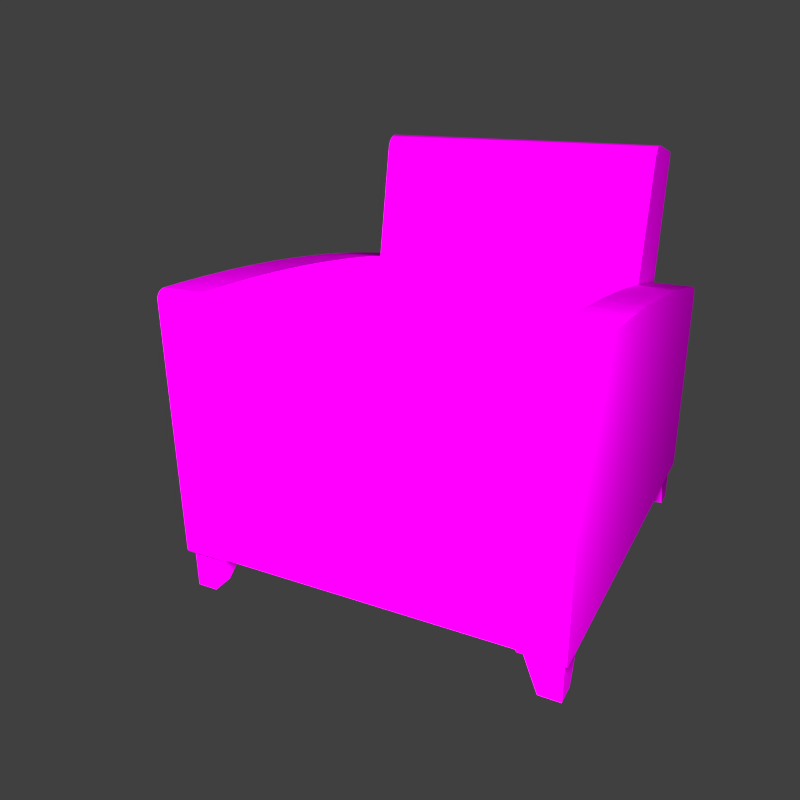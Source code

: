 # Source: untitled.blend  (saved by Blender 2.72.0; exported with 4.5.12 LTS)
import bpy
from mathutils import Matrix  # noqa: F401  (used for matrix-valued properties, if any)

bpy.ops.wm.read_factory_settings(use_empty=True)
scene = bpy.context.scene
scene.name = 'Scene'

# ---- collections
col_collection_1 = bpy.data.collections.new('Collection 1'); scene.collection.children.link(col_collection_1)

# ---- images (referenced by path relative to the original .blend; pixels are not part of the script)
import os
ASSET_DIR = os.environ.get("B2B_ASSET_DIR", "")  # directory of the original .blend (textures are referenced by path, not embedded)
HERE = os.path.dirname(os.path.abspath(__file__))  # packed textures are extracted next to this script under _unpacked/

def load_image(name, relpath, width, height, colorspace="sRGB"):
    """Load a texture the original file referenced (path relative to the .blend, or extracted next to this script)."""
    p = next((c for c in (os.path.join(HERE, relpath), os.path.join(ASSET_DIR, relpath)) if relpath and os.path.exists(c)), "")
    if p:
        img = bpy.data.images.load(p, check_existing=True)
        img.name = name
    else:  # same state as the original file: an image datablock whose file is absent (Cycles renders it pink)
        img = bpy.data.images.new(name, width, height)
        img.source = "FILE"
        img.filepath = "//" + (relpath or name)
    img.colorspace_settings.name = colorspace
    return img
img_texture_mesh5_group6_group1_model_png_001 = load_image('texture_Mesh5_Group6_Group1_Model.png.001', 'texture_Mesh5_Group6_Group1_Model.png', 1024, 1024, 'sRGB')
img_texture_mesh4_group5_group1_model_png_001 = load_image('texture_Mesh4_Group5_Group1_Model.png.001', 'texture_Mesh4_Group5_Group1_Model.png', 1024, 1024, 'sRGB')
img_texture_mesh2_group3_group1_model_png_001 = load_image('texture_Mesh2_Group3_Group1_Model.png.001', 'texture_Mesh2_Group3_Group1_Model.png', 1024, 1024, 'sRGB')
img_texture_mesh8_group9_group1_model_png_001 = load_image('texture_Mesh8_Group9_Group1_Model.png.001', 'texture_Mesh8_Group9_Group1_Model.png', 1024, 1024, 'sRGB')
img_texture_mesh9_group10_group1_model_png_001 = load_image('texture_Mesh9_Group10_Group1_Model.png.001', 'texture_Mesh9_Group10_Group1_Model.png', 1024, 1024, 'sRGB')

# ---- materials (node trees are filled in below, after node groups)
mat_material_005 = bpy.data.materials.new('Material.005')
mat_material_005.alpha_threshold = 0.0
mat_material_005.roughness = 0.5
mat_material_004 = bpy.data.materials.new('Material.004')
mat_material_004.alpha_threshold = 0.0
mat_material_004.roughness = 0.5
mat_material_003 = bpy.data.materials.new('Material.003')
mat_material_003.alpha_threshold = 0.0
mat_material_003.roughness = 0.5
mat_material_006 = bpy.data.materials.new('Material.006')
mat_material_006.alpha_threshold = 0.0
mat_material_006.roughness = 0.5
mat_material_007 = bpy.data.materials.new('Material.007')
mat_material_007.alpha_threshold = 0.0
mat_material_007.roughness = 0.5

# ---- material node trees
mat_material_005.use_nodes = True; mat_material_005.node_tree.nodes.clear()
_N = mat_material_005.node_tree.nodes; _L = mat_material_005.node_tree.links
n0 = _N.new('ShaderNodeOutputMaterial'); n0.name = 'Material Output'; n0.location = (300, 300)
n1 = _N.new('ShaderNodeBsdfDiffuse'); n1.name = 'Diffuse BSDF'; n1.location = (10, 300)
n2 = _N.new('ShaderNodeTexImage'); n2.name = 'Image Texture'; n2.location = (-180, 300)
n2.width = 140
n2.image = img_texture_mesh5_group6_group1_model_png_001
_L.new(n1.outputs[0], n0.inputs[0])
_L.new(n2.outputs[0], n1.inputs[0])
n0.is_active_output = True
mat_material_004.use_nodes = True; mat_material_004.node_tree.nodes.clear()
_N = mat_material_004.node_tree.nodes; _L = mat_material_004.node_tree.links
n0 = _N.new('ShaderNodeOutputMaterial'); n0.name = 'Material Output'; n0.location = (300, 300)
n1 = _N.new('ShaderNodeBsdfDiffuse'); n1.name = 'Diffuse BSDF'; n1.location = (10, 300)
n2 = _N.new('ShaderNodeTexImage'); n2.name = 'Image Texture'; n2.location = (-180, 300)
n2.width = 140
n2.image = img_texture_mesh4_group5_group1_model_png_001
_L.new(n1.outputs[0], n0.inputs[0])
_L.new(n2.outputs[0], n1.inputs[0])
n0.is_active_output = True
mat_material_003.use_nodes = True; mat_material_003.node_tree.nodes.clear()
_N = mat_material_003.node_tree.nodes; _L = mat_material_003.node_tree.links
n0 = _N.new('ShaderNodeOutputMaterial'); n0.name = 'Material Output'; n0.location = (300, 300)
n1 = _N.new('ShaderNodeBsdfDiffuse'); n1.name = 'Diffuse BSDF'; n1.location = (10, 300)
n2 = _N.new('ShaderNodeTexImage'); n2.name = 'Image Texture'; n2.location = (-180, 300)
n2.width = 140
n2.image = img_texture_mesh2_group3_group1_model_png_001
_L.new(n1.outputs[0], n0.inputs[0])
_L.new(n2.outputs[0], n1.inputs[0])
n0.is_active_output = True
mat_material_006.use_nodes = True; mat_material_006.node_tree.nodes.clear()
_N = mat_material_006.node_tree.nodes; _L = mat_material_006.node_tree.links
n0 = _N.new('ShaderNodeOutputMaterial'); n0.name = 'Material Output'; n0.location = (300, 300)
n1 = _N.new('ShaderNodeBsdfDiffuse'); n1.name = 'Diffuse BSDF'; n1.location = (10, 300)
n2 = _N.new('ShaderNodeTexImage'); n2.name = 'Image Texture'; n2.location = (-180, 300)
n2.width = 140
n2.image = img_texture_mesh8_group9_group1_model_png_001
_L.new(n1.outputs[0], n0.inputs[0])
_L.new(n2.outputs[0], n1.inputs[0])
n0.is_active_output = True
mat_material_007.use_nodes = True; mat_material_007.node_tree.nodes.clear()
_N = mat_material_007.node_tree.nodes; _L = mat_material_007.node_tree.links
n0 = _N.new('ShaderNodeOutputMaterial'); n0.name = 'Material Output'; n0.location = (300, 300)
n1 = _N.new('ShaderNodeBsdfDiffuse'); n1.name = 'Diffuse BSDF'; n1.location = (10, 300)
n2 = _N.new('ShaderNodeTexImage'); n2.name = 'Image Texture'; n2.location = (-180, 300)
n2.width = 140
n2.image = img_texture_mesh9_group10_group1_model_png_001
_L.new(n1.outputs[0], n0.inputs[0])
_L.new(n2.outputs[0], n1.inputs[0])
n0.is_active_output = True

# ---- world
world_world = bpy.data.worlds.new('World'); scene.world = world_world
world_world.color = (0.05088, 0.05088, 0.05088)
world_world.use_sun_shadow = False
world_world.sun_shadow_jitter_overblur = 0.0
world_world.cycles.sampling_method = 'MANUAL'
world_world.cycles.sample_map_resolution = 256

# ---- cameras
cam_camera = bpy.data.cameras.new('Camera')
cam_camera.clip_end = 100.0
cam_camera.lens = 35.0
cam_camera.sensor_width = 32.0
cam_camera.sensor_height = 18.0
cam_camera.ortho_scale = 7.314
cam_camera.dof.focus_distance = 0.0

# ---- lights
light_lamp = bpy.data.lights.new('Lamp', 'POINT')
light_lamp.transmission_factor = 0.0
light_lamp.cutoff_distance = 30.0
light_lamp.energy = 100.0
light_lamp.shadow_buffer_clip_start = 1.001
light_lamp.shadow_soft_size = 0.1
light_lamp.shadow_maximum_resolution = 0.006
light_lamp.use_absolute_resolution = True
light_lamp.cycles.use_multiple_importance_sampling = False

# ---- meshes
me_mesh5_group6_group1_model = bpy.data.meshes.new('Mesh5_Group6_Group1_Model')
me_mesh5_group6_group1_model.from_pydata([(0.1925, -0.1862, -0.2821), (0.1925, -0.1863, -0.256), (0.1925, -0.1863, -0.2818), (0.1925, 0.07752, -0.256), (0.1925, -0.1862, -0.2822), (-0.1682, -0.1862, -0.2822), (-0.1682, -0.1862, -0.2821), (-0.1682, -0.1863, -0.2818), (-0.1682, -0.1863, -0.256), (-0.1682, 0.07752, -0.256), (-0.1682, 0.0772, -0.2574), (0.1925, 0.0772, -0.2574), (0.1925, 0.07431, -0.2702), (0.1925, 0.0738, -0.272), (0.1925, 0.0731, -0.2737), (0.1925, 0.07221, -0.2753), (0.1925, 0.07114, -0.2768), (0.1925, 0.06991, -0.2782), (0.1925, 0.06854, -0.2794), (0.1925, 0.06704, -0.2805), (0.1925, 0.06542, -0.2814), (0.1925, 0.06372, -0.2821), (0.1925, 0.06195, -0.2826), (0.1925, 0.06013, -0.2829), (0.1925, 0.05829, -0.283), (0.1925, -0.185, -0.283), (0.1925, -0.1854, -0.283), (0.1925, -0.1855, -0.2829), (0.1925, -0.1857, -0.2828), (0.1925, -0.1858, -0.2828), (0.1925, -0.1859, -0.2826), (0.1925, -0.186, -0.2825), (0.1925, -0.1861, -0.2824), (-0.1682, -0.1861, -0.2824), (-0.1682, -0.186, -0.2825), (-0.1682, -0.1859, -0.2826), (-0.1682, -0.1858, -0.2828), (-0.1682, -0.1857, -0.2828), (-0.1682, -0.1855, -0.2829), (-0.1682, -0.1854, -0.283), (-0.1682, -0.185, -0.283), (-0.1682, 0.05829, -0.283), (-0.1682, 0.06013, -0.2829), (-0.1682, 0.06195, -0.2826), (-0.1682, 0.06372, -0.2821), (-0.1682, 0.06542, -0.2814), (-0.1682, 0.06704, -0.2805), (-0.1682, 0.06854, -0.2794), (-0.1682, 0.06991, -0.2782), (-0.1682, 0.07114, -0.2768), (-0.1682, 0.07221, -0.2753), (-0.1682, 0.0731, -0.2737), (-0.1682, 0.0738, -0.272), (-0.1682, 0.07431, -0.2702), (-0.1682, 0.2528, -0.229), (0.1925, 0.2524, -0.2315), (-0.1682, 0.2524, -0.2315), (0.1925, 0.2528, -0.229), (0.1925, 0.2529, -0.2265), (-0.1682, 0.2529, -0.2265), (-0.1682, -0.01404, -0.2617), (-0.1682, 0.2526, -0.2239), (-0.1682, 0.252, -0.2214), (-0.1682, 0.2511, -0.219), (-0.1682, 0.2499, -0.2168), (-0.1682, 0.2483, -0.2147), (-0.1682, 0.2466, -0.2129), (-0.1682, 0.2446, -0.2113), (-0.1682, 0.2424, -0.21), (-0.1682, 0.24, -0.209), (-0.1682, 0.2375, -0.2083), (-0.1682, 0.004178, -0.1598), (0.1925, -0.01404, -0.2617), (0.1925, 0.004178, -0.1598), (0.1925, 0.2375, -0.2083), (0.1925, 0.24, -0.209), (0.1925, 0.2424, -0.21), (0.1925, 0.2446, -0.2113), (0.1925, 0.2466, -0.2129), (0.1925, 0.2483, -0.2147), (0.1925, 0.2499, -0.2168), (0.1925, 0.2511, -0.219), (0.1925, 0.252, -0.2214), (0.1925, 0.2526, -0.2239), (0.1925, 0.2388, -0.2908), (0.1925, 0.2322, -0.2953), (-0.1682, 0.2322, -0.2953), (-0.1682, 0.2388, -0.2908), (-0.1682, 0.2385, -0.2915), (0.1925, 0.2385, -0.2915), (0.1925, 0.2383, -0.2922), (0.1925, 0.2379, -0.2928), (0.1925, 0.2374, -0.2934), (0.1925, 0.2369, -0.2939), (0.1925, 0.2363, -0.2943), (0.1925, 0.2357, -0.2947), (0.1925, 0.2351, -0.295), (0.1925, 0.2344, -0.2952), (0.1925, 0.2336, -0.2953), (0.1925, 0.2329, -0.2954), (-0.1682, 0.2329, -0.2954), (-0.1682, 0.2336, -0.2953), (-0.1682, 0.2344, -0.2952), (-0.1682, 0.2351, -0.295), (-0.1682, 0.2357, -0.2947), (-0.1682, 0.2363, -0.2943), (-0.1682, 0.2369, -0.2939), (-0.1682, 0.2374, -0.2934), (-0.1682, 0.2379, -0.2928), (-0.1682, 0.2383, -0.2922)], [], [(0, 1, 2), (1, 0, 3), (3, 0, 4), (0, 5, 4), (5, 0, 6), (6, 0, 2), (6, 2, 7), (1, 7, 2), (7, 1, 8), (1, 9, 8), (9, 1, 3), (3, 10, 9), (10, 3, 11), (3, 12, 11), (3, 13, 12), (3, 14, 13), (3, 15, 14), (3, 16, 15), (3, 17, 16), (3, 18, 17), (3, 19, 18), (3, 20, 19), (3, 21, 20), (3, 22, 21), (3, 23, 22), (3, 24, 23), (3, 25, 24), (3, 26, 25), (3, 27, 26), (3, 28, 27), (3, 29, 28), (3, 30, 29), (3, 31, 30), (3, 32, 31), (3, 4, 32), (4, 33, 32), (33, 4, 5), (5, 9, 33), (6, 9, 5), (7, 9, 6), (9, 7, 8), (33, 9, 34), (34, 9, 35), (35, 9, 36), (36, 9, 37), (37, 9, 38), (38, 9, 39), (39, 9, 40), (40, 9, 41), (41, 9, 42), (42, 9, 43), (43, 9, 44), (44, 9, 45), (45, 9, 46), (46, 9, 47), (47, 9, 48), (48, 9, 49), (49, 9, 50), (50, 9, 51), (51, 9, 52), (52, 9, 53), (53, 9, 10), (11, 53, 10), (53, 11, 12), (12, 52, 53), (52, 12, 13), (13, 51, 52), (51, 13, 14), (14, 50, 51), (50, 14, 15), (15, 49, 50), (49, 15, 16), (16, 48, 49), (48, 16, 17), (17, 47, 48), (47, 17, 18), (18, 46, 47), (46, 18, 19), (20, 46, 19), (46, 20, 45), (20, 44, 45), (44, 20, 21), (22, 44, 21), (44, 22, 43), (22, 42, 43), (42, 22, 23), (24, 42, 23), (42, 24, 41), (25, 41, 24), (41, 25, 40), (25, 39, 40), (39, 25, 26), (27, 39, 26), (39, 27, 38), (27, 37, 38), (37, 27, 28), (28, 36, 37), (36, 28, 29), (29, 35, 36), (35, 29, 30), (31, 35, 30), (35, 31, 34), (32, 34, 31), (34, 32, 33), (54, 55, 56), (55, 54, 57), (54, 58, 57), (58, 54, 59), (59, 54, 60), (60, 61, 59), (60, 62, 61), (60, 63, 62), (60, 64, 63), (60, 65, 64), (60, 66, 65), (60, 67, 66), (60, 68, 67), (60, 69, 68), (60, 70, 69), (70, 60, 71), (72, 71, 60), (71, 72, 73), (72, 74, 73), (74, 72, 75), (75, 72, 76), (76, 72, 77), (77, 72, 78), (78, 72, 79), (79, 72, 80), (80, 72, 81), (81, 72, 82), (82, 72, 83), (83, 72, 58), (58, 72, 57), (57, 72, 55), (55, 72, 84), (84, 72, 85), (72, 86, 85), (86, 72, 60), (60, 87, 86), (60, 56, 87), (60, 54, 56), (55, 87, 56), (87, 55, 84), (84, 88, 87), (88, 84, 89), (84, 85, 89), (89, 85, 90), (90, 85, 91), (91, 85, 92), (92, 85, 93), (93, 85, 94), (94, 85, 95), (95, 85, 96), (96, 85, 97), (97, 85, 98), (98, 85, 99), (86, 99, 85), (99, 86, 100), (86, 101, 100), (86, 102, 101), (86, 103, 102), (86, 104, 103), (86, 105, 104), (86, 106, 105), (86, 107, 106), (86, 108, 107), (86, 109, 108), (86, 88, 109), (86, 87, 88), (89, 109, 88), (109, 89, 90), (91, 109, 90), (109, 91, 108), (91, 107, 108), (107, 91, 92), (92, 106, 107), (106, 92, 93), (93, 105, 106), (105, 93, 94), (94, 104, 105), (104, 94, 95), (95, 103, 104), (103, 95, 96), (96, 102, 103), (102, 96, 97), (97, 101, 102), (101, 97, 98), (98, 100, 101), (100, 98, 99), (59, 83, 58), (83, 59, 61), (61, 82, 83), (82, 61, 62), (63, 82, 62), (82, 63, 81), (63, 80, 81), (80, 63, 64), (65, 80, 64), (80, 65, 79), (65, 78, 79), (78, 65, 66), (67, 78, 66), (78, 67, 77), (68, 77, 67), (77, 68, 76), (69, 76, 68), (76, 69, 75), (70, 75, 69), (75, 70, 74), (71, 74, 70), (74, 71, 73)])
_uv = me_mesh5_group6_group1_model.uv_layers.new(name='UVMap')
_uv.uv.foreach_set('vector', [0.9306, 0.8655, 0.9647, 0.8656, 0.931, 0.8656, 0.9647, 0.8656, 0.9306, 0.8655, 0.9647, 0.5, 0.9647, 0.5, 0.9306, 0.8655, 0.9304, 0.8655, 0.3586, 0.5, 0.3584, 1.0, 0.3584, 0.5, 0.3584, 1.0, 0.3586, 0.5, 0.3586, 1.0, 0.3586, 1.0, 0.3586, 0.5, 0.3591, 0.5, 0.3586, 1.0, 0.3591, 0.5, 0.3591, 1.0, 0.3927, 0.5, 0.3591, 1.0, 0.3591, 0.5, 0.3591, 1.0, 0.3927, 0.5, 0.3927, 1.0, 0.3317, 0.0, 0.6628, 0.5, 0.3317, 0.5, 0.6628, 0.5, 0.3317, 0.0, 0.6628, 0.0, 0.3927, 0.5, 0.3945, 1.0, 0.3927, 1.0, 0.3945, 1.0, 0.3927, 0.5, 0.3945, 0.5, 0.9647, 0.5, 0.9461, 0.5045, 0.9629, 0.5004, 0.9647, 0.5, 0.9438, 0.5052, 0.9461, 0.5045, 0.9647, 0.5, 0.9416, 0.5061, 0.9438, 0.5052, 0.9647, 0.5, 0.9395, 0.5074, 0.9416, 0.5061, 0.9647, 0.5, 0.9375, 0.5088, 0.9395, 0.5074, 0.9647, 0.5, 0.9357, 0.5105, 0.9375, 0.5088, 0.9647, 0.5, 0.9341, 0.5124, 0.9357, 0.5105, 0.9647, 0.5, 0.9327, 0.5145, 0.9341, 0.5124, 0.9647, 0.5, 0.9315, 0.5168, 0.9327, 0.5145, 0.9647, 0.5, 0.9306, 0.5191, 0.9315, 0.5168, 0.9647, 0.5, 0.9299, 0.5216, 0.9306, 0.5191, 0.9647, 0.5, 0.9295, 0.5241, 0.9299, 0.5216, 0.9647, 0.5, 0.9294, 0.5267, 0.9295, 0.5241, 0.9647, 0.5, 0.9294, 0.8639, 0.9294, 0.5267, 0.9647, 0.5, 0.9294, 0.8643, 0.9294, 0.8639, 0.9647, 0.5, 0.9295, 0.8645, 0.9294, 0.8643, 0.9647, 0.5, 0.9296, 0.8648, 0.9295, 0.8645, 0.9647, 0.5, 0.9297, 0.8649, 0.9296, 0.8648, 0.9647, 0.5, 0.9299, 0.8651, 0.9297, 0.8649, 0.9647, 0.5, 0.93, 0.8653, 0.9299, 0.8651, 0.9647, 0.5, 0.9302, 0.8654, 0.93, 0.8653, 0.9647, 0.5, 0.9304, 0.8655, 0.9302, 0.8654, 0.3584, 0.5, 0.3582, 1.0, 0.3582, 0.5, 0.3582, 1.0, 0.3584, 0.5, 0.3584, 1.0, 0.999, 0.8655, 0.9647, 0.5, 0.9992, 0.8654, 0.9988, 0.8655, 0.9647, 0.5, 0.999, 0.8655, 0.9984, 0.8656, 0.9647, 0.5, 0.9988, 0.8655, 0.9647, 0.5, 0.9984, 0.8656, 0.9647, 0.8656, 0.9992, 0.8654, 0.9647, 0.5, 0.9994, 0.8653, 0.9994, 0.8653, 0.9647, 0.5, 0.9995, 0.8651, 0.9995, 0.8651, 0.9647, 0.5, 0.9997, 0.8649, 0.9997, 0.8649, 0.9647, 0.5, 0.9998, 0.8648, 0.9998, 0.8648, 0.9647, 0.5, 0.9999, 0.8645, 0.9999, 0.8645, 0.9647, 0.5, 0.9999, 0.8643, 0.9999, 0.8643, 0.9647, 0.5, 1.0, 0.8639, 1.0, 0.8639, 0.9647, 0.5, 1.0, 0.5267, 1.0, 0.5267, 0.9647, 0.5, 0.9999, 0.5241, 0.9999, 0.5241, 0.9647, 0.5, 0.9995, 0.5216, 0.9995, 0.5216, 0.9647, 0.5, 0.9988, 0.5191, 0.9988, 0.5191, 0.9647, 0.5, 0.9979, 0.5168, 0.9979, 0.5168, 0.9647, 0.5, 0.9967, 0.5145, 0.9967, 0.5145, 0.9647, 0.5, 0.9953, 0.5124, 0.9953, 0.5124, 0.9647, 0.5, 0.9937, 0.5105, 0.9937, 0.5105, 0.9647, 0.5, 0.9919, 0.5088, 0.9919, 0.5088, 0.9647, 0.5, 0.9899, 0.5074, 0.9899, 0.5074, 0.9647, 0.5, 0.9878, 0.5061, 0.9878, 0.5061, 0.9647, 0.5, 0.9856, 0.5052, 0.9856, 0.5052, 0.9647, 0.5, 0.9833, 0.5045, 0.9833, 0.5045, 0.9647, 0.5, 0.9665, 0.5004, 0.3945, 0.5, 0.4116, 1.0, 0.3945, 1.0, 0.4116, 1.0, 0.3945, 0.5, 0.4116, 0.5, 0.4116, 0.5, 0.414, 1.0, 0.4116, 1.0, 0.414, 1.0, 0.4116, 0.5, 0.414, 0.5, 0.414, 0.5, 0.4164, 1.0, 0.414, 1.0, 0.4164, 1.0, 0.414, 0.5, 0.4164, 0.5, 0.4164, 0.5, 0.4188, 1.0, 0.4164, 1.0, 0.4188, 1.0, 0.4164, 0.5, 0.4188, 0.5, 0.4188, 0.5, 0.4211, 1.0, 0.4188, 1.0, 0.4211, 1.0, 0.4188, 0.5, 0.4211, 0.5, 0.4211, 0.5, 0.4233, 1.0, 0.4211, 1.0, 0.4233, 1.0, 0.4211, 0.5, 0.4233, 0.5, 0.4233, 0.5, 0.4254, 1.0, 0.4233, 1.0, 0.4254, 1.0, 0.4233, 0.5, 0.4254, 0.5, 0.4254, 0.5, 0.4274, 1.0, 0.4254, 1.0, 0.4274, 1.0, 0.4254, 0.5, 0.4274, 0.5, 0.6646, 0.0, 0.6628, 0.5, 0.6628, 0.0, 0.6628, 0.5, 0.6646, 0.0, 0.6646, 0.5, 0.6646, 0.0, 0.6666, 0.5, 0.6646, 0.5, 0.6666, 0.5, 0.6646, 0.0, 0.6666, 0.0, 0.6687, 0.0, 0.6666, 0.5, 0.6666, 0.0, 0.6666, 0.5, 0.6687, 0.0, 0.6687, 0.5, 0.6687, 0.0, 0.671, 0.5, 0.6687, 0.5, 0.671, 0.5, 0.6687, 0.0, 0.671, 0.0, 0.6733, 0.0, 0.671, 0.5, 0.671, 0.0, 0.671, 0.5, 0.6733, 0.0, 0.6733, 0.5, 0.9843, 0.0, 0.6733, 0.5, 0.6733, 0.0, 0.6733, 0.5, 0.9843, 0.0, 0.9843, 0.5, 0.9843, 0.0, 0.9847, 0.5, 0.9843, 0.5, 0.9847, 0.5, 0.9843, 0.0, 0.9847, 0.0, 0.9849, 0.0, 0.9847, 0.5, 0.9847, 0.0, 0.9847, 0.5, 0.9849, 0.0, 0.9849, 0.5, 0.9849, 0.0, 0.9851, 0.5, 0.9849, 0.5, 0.9851, 0.5, 0.9849, 0.0, 0.9851, 0.0, 0.9851, 0.0, 0.9853, 0.5, 0.9851, 0.5, 0.9853, 0.5, 0.9851, 0.0, 0.9853, 0.0, 0.9853, 0.0, 0.9855, 0.5, 0.9853, 0.5, 0.9855, 0.5, 0.9853, 0.0, 0.9855, 0.0, 0.9857, 0.0, 0.9855, 0.5, 0.9855, 0.0, 0.9855, 0.5, 0.9857, 0.0, 0.9857, 0.5, 0.3582, 0.5, 0.3581, 1.0, 0.3581, 0.5, 0.3581, 1.0, 0.3582, 0.5, 0.3582, 1.0, 0.5743, 1.0, 0.5777, 0.5, 0.5777, 1.0, 0.5777, 0.5, 0.5743, 1.0, 0.5743, 0.5, 0.5743, 1.0, 0.5712, 0.5, 0.5743, 0.5, 0.5712, 0.5, 0.5743, 1.0, 0.5712, 1.0, 0.8226, 0.5006, 0.8259, 0.5001, 0.9294, 0.8562, 0.9294, 0.8562, 0.8194, 0.5016, 0.8226, 0.5006, 0.9294, 0.8562, 0.8163, 0.503, 0.8194, 0.5016, 0.9294, 0.8562, 0.8135, 0.5049, 0.8163, 0.503, 0.9294, 0.8562, 0.8109, 0.5071, 0.8135, 0.5049, 0.9294, 0.8562, 0.8086, 0.5097, 0.8109, 0.5071, 0.9294, 0.8562, 0.8066, 0.5125, 0.8086, 0.5097, 0.9294, 0.8562, 0.805, 0.5157, 0.8066, 0.5125, 0.9294, 0.8562, 0.8038, 0.519, 0.805, 0.5157, 0.9294, 0.8562, 0.8031, 0.5224, 0.8038, 0.519, 0.9294, 0.8562, 0.8028, 0.526, 0.8031, 0.5224, 0.8028, 0.526, 0.9294, 0.8562, 0.794, 0.8562, 0.6628, 0.5, 0.794, 1.0, 0.6628, 1.0, 0.794, 1.0, 0.6628, 0.5, 0.794, 0.5, 0.4274, 0.8562, 0.554, 0.526, 0.5628, 0.8562, 0.554, 0.526, 0.4274, 0.8562, 0.5537, 0.5224, 0.5537, 0.5224, 0.4274, 0.8562, 0.553, 0.519, 0.553, 0.519, 0.4274, 0.8562, 0.5518, 0.5157, 0.5518, 0.5157, 0.4274, 0.8562, 0.5502, 0.5125, 0.5502, 0.5125, 0.4274, 0.8562, 0.5483, 0.5097, 0.5483, 0.5097, 0.4274, 0.8562, 0.5459, 0.5071, 0.5459, 0.5071, 0.4274, 0.8562, 0.5433, 0.5049, 0.5433, 0.5049, 0.4274, 0.8562, 0.5405, 0.503, 0.5405, 0.503, 0.4274, 0.8562, 0.5374, 0.5016, 0.5374, 0.5016, 0.4274, 0.8562, 0.5342, 0.5006, 0.5342, 0.5006, 0.4274, 0.8562, 0.5309, 0.5001, 0.5309, 0.5001, 0.4274, 0.8562, 0.5275, 0.5, 0.5275, 0.5, 0.4274, 0.8562, 0.4481, 0.5042, 0.4481, 0.5042, 0.4274, 0.8562, 0.4408, 0.5121, 0.3283, 0.5, 0.00435, 1.0, 0.00435, 0.5, 0.00435, 1.0, 0.3283, 0.5, 0.3283, 1.0, 0.9294, 0.8562, 0.9087, 0.5042, 0.916, 0.5121, 0.9294, 0.8562, 0.8293, 0.5, 0.9087, 0.5042, 0.9294, 0.8562, 0.8259, 0.5001, 0.8293, 0.5, 0.5777, 0.5, 0.6567, 1.0, 0.5777, 1.0, 0.6567, 1.0, 0.5777, 0.5, 0.6567, 0.5, 0.6567, 0.5, 0.6576, 1.0, 0.6567, 1.0, 0.6576, 1.0, 0.6567, 0.5, 0.6576, 0.5, 0.4481, 0.5042, 0.4408, 0.5121, 0.4472, 0.5043, 0.4472, 0.5043, 0.4408, 0.5121, 0.4463, 0.5046, 0.4463, 0.5046, 0.4408, 0.5121, 0.4454, 0.5049, 0.4454, 0.5049, 0.4408, 0.5121, 0.4445, 0.5054, 0.4445, 0.5054, 0.4408, 0.5121, 0.4437, 0.506, 0.4437, 0.506, 0.4408, 0.5121, 0.443, 0.5066, 0.443, 0.5066, 0.4408, 0.5121, 0.4424, 0.5074, 0.4424, 0.5074, 0.4408, 0.5121, 0.4419, 0.5082, 0.4419, 0.5082, 0.4408, 0.5121, 0.4414, 0.5091, 0.4414, 0.5091, 0.4408, 0.5121, 0.4411, 0.5101, 0.4411, 0.5101, 0.4408, 0.5121, 0.4409, 0.5111, 0.00435, 1.0, 0.003408, 0.5, 0.00435, 0.5, 0.003408, 0.5, 0.00435, 1.0, 0.003408, 1.0, 0.916, 0.5121, 0.9157, 0.5101, 0.9159, 0.5111, 0.916, 0.5121, 0.9154, 0.5091, 0.9157, 0.5101, 0.916, 0.5121, 0.915, 0.5082, 0.9154, 0.5091, 0.916, 0.5121, 0.9144, 0.5074, 0.915, 0.5082, 0.916, 0.5121, 0.9138, 0.5066, 0.9144, 0.5074, 0.916, 0.5121, 0.9131, 0.506, 0.9138, 0.5066, 0.916, 0.5121, 0.9123, 0.5054, 0.9131, 0.506, 0.916, 0.5121, 0.9115, 0.5049, 0.9123, 0.5054, 0.916, 0.5121, 0.9106, 0.5046, 0.9115, 0.5049, 0.916, 0.5121, 0.9096, 0.5043, 0.9106, 0.5046, 0.916, 0.5121, 0.9087, 0.5042, 0.9096, 0.5043, 0.6576, 0.5, 0.6586, 1.0, 0.6576, 1.0, 0.6586, 1.0, 0.6576, 0.5, 0.6586, 0.5, 0.6595, 0.5, 0.6586, 1.0, 0.6586, 0.5, 0.6586, 1.0, 0.6595, 0.5, 0.6595, 1.0, 0.6595, 0.5, 0.6604, 1.0, 0.6595, 1.0, 0.6604, 1.0, 0.6595, 0.5, 0.6604, 0.5, 0.6604, 0.5, 0.6613, 1.0, 0.6604, 1.0, 0.6613, 1.0, 0.6604, 0.5, 0.6613, 0.5, 0.6613, 0.5, 0.6621, 1.0, 0.6613, 1.0, 0.6621, 1.0, 0.6613, 0.5, 0.6621, 0.5, 0.6621, 0.5, 0.6628, 1.0, 0.6621, 1.0, 0.6628, 1.0, 0.6621, 0.5, 0.6628, 0.5, 0.0, 0.5, 0.000768, 1.0, 0.0, 1.0, 0.000768, 1.0, 0.0, 0.5, 0.000768, 0.5, 0.000768, 0.5, 0.001602, 1.0, 0.000768, 1.0, 0.001602, 1.0, 0.000768, 0.5, 0.001602, 0.5, 0.001602, 0.5, 0.002488, 1.0, 0.001602, 1.0, 0.002488, 1.0, 0.001602, 0.5, 0.002487, 0.5, 0.002487, 0.5, 0.003408, 1.0, 0.002488, 1.0, 0.003408, 1.0, 0.002487, 0.5, 0.003408, 0.5, 0.5712, 1.0, 0.5681, 0.5, 0.5712, 0.5, 0.5681, 0.5, 0.5712, 1.0, 0.5681, 1.0, 0.5681, 1.0, 0.5653, 0.5, 0.5681, 0.5, 0.5653, 0.5, 0.5681, 1.0, 0.5653, 1.0, 0.5628, 1.0, 0.5653, 0.5, 0.5653, 1.0, 0.5653, 0.5, 0.5628, 1.0, 0.5628, 0.5, 0.3317, 0.5, 0.3293, 0.0, 0.3317, 0.0, 0.3293, 0.0, 0.3317, 0.5, 0.3293, 0.5, 0.3266, 0.5, 0.3293, 0.0, 0.3293, 0.5, 0.3293, 0.0, 0.3266, 0.5, 0.3266, 0.0, 0.3266, 0.5, 0.3237, 0.0, 0.3266, 0.0, 0.3237, 0.0, 0.3266, 0.5, 0.3237, 0.5, 0.3206, 0.5, 0.3237, 0.0, 0.3237, 0.5, 0.3237, 0.0, 0.3206, 0.5, 0.3206, 0.0, 0.3174, 0.5, 0.3206, 0.0, 0.3206, 0.5, 0.3206, 0.0, 0.3174, 0.5, 0.3174, 0.0, 0.314, 0.5, 0.3174, 0.0, 0.3174, 0.5, 0.3174, 0.0, 0.314, 0.5, 0.314, 0.0, 0.3107, 0.5, 0.314, 0.0, 0.314, 0.5, 0.314, 0.0, 0.3107, 0.5, 0.3107, 0.0, 0.0, 0.5, 0.3107, 0.0, 0.3107, 0.5, 0.3107, 0.0, 0.0, 0.5, 0.0, 0.0])
me_mesh5_group6_group1_model.materials.append(mat_material_005)
me_mesh5_group6_group1_model.use_remesh_preserve_volume = False
me_mesh5_group6_group1_model.use_remesh_preserve_attributes = False
me_mesh5_group6_group1_model.use_mirror_vertex_groups = False
me_mesh5_group6_group1_model.update()
me_mesh4_group5_group1_model = bpy.data.meshes.new('Mesh4_Group5_Group1_Model')
me_mesh4_group5_group1_model.from_pydata([(0.2441, -0.1868, -0.2812), (0.1925, -0.1867, -0.2815), (0.2441, -0.1867, -0.2815), (0.1925, -0.1868, -0.2812), (0.1925, -0.1868, -0.2438), (0.2441, -0.1868, -0.2438), (0.2441, 0.0649, -0.2808), (0.2441, 0.0632, -0.2815), (0.2441, -0.1867, -0.2817), (0.2441, -0.1866, -0.2818), (0.2441, -0.1865, -0.2819), (0.2441, 0.06142, -0.282), (0.2441, -0.1864, -0.2821), (0.2441, -0.1863, -0.2822), (0.2441, -0.1862, -0.2822), (0.2441, 0.05961, -0.2823), (0.2441, -0.186, -0.2823), (0.2441, -0.1859, -0.2824), (0.2441, -0.1856, -0.2824), (0.2441, 0.05777, -0.2824), (0.1925, 0.05777, -0.2824), (0.1925, -0.1856, -0.2824), (0.1925, -0.1859, -0.2824), (0.1925, -0.186, -0.2823), (0.1925, -0.1862, -0.2822), (0.1925, -0.1863, -0.2822), (0.1925, -0.1864, -0.2821), (0.1925, -0.1865, -0.2819), (0.1925, -0.1866, -0.2818), (0.1925, -0.1867, -0.2817), (0.1925, 0.0632, -0.2815), (0.1925, 0.06142, -0.282), (0.1925, 0.05961, -0.2823), (0.1925, 0.0649, -0.2808), (0.1925, 0.06651, -0.2799), (0.2441, 0.06651, -0.2799), (0.2441, 0.06802, -0.2788), (0.1925, 0.06802, -0.2788), (0.1925, 0.06939, -0.2776), (0.1925, 0.07062, -0.2762), (0.1925, 0.07168, -0.2747), (0.1925, 0.07258, -0.2731), (0.1925, 0.07328, -0.2714), (0.1925, 0.07378, -0.2696), (0.1925, 0.07668, -0.2568), (0.1925, 0.0801, -0.2417), (0.1925, -0.1868, 0.175), (0.2441, -0.1868, 0.175), (0.2441, 0.0801, -0.2417), (0.2441, 0.07668, -0.2568), (0.2441, 0.07378, -0.2696), (0.2441, 0.07328, -0.2714), (0.2441, 0.07258, -0.2731), (0.2441, 0.07168, -0.2747), (0.2441, 0.07062, -0.2762), (0.2441, 0.06939, -0.2776), (0.1925, 0.08862, -0.2008), (0.2441, 0.08862, -0.2008), (0.2441, 0.09644, -0.1598), (0.1925, 0.09644, -0.1598), (0.1925, 0.1036, -0.1186), (0.1925, 0.11, -0.0774), (0.1925, 0.1157, -0.03604), (0.1925, 0.1208, 0.005417), (0.1925, 0.1251, 0.04695), (0.1925, 0.1287, 0.08855), (0.1925, 0.1316, 0.1302), (0.1925, 0.1338, 0.1719), (0.1925, 0.1349, 0.2016), (0.1925, -0.1868, 0.2068), (0.2441, -0.1868, 0.2068), (0.2441, 0.1349, 0.2016), (0.2441, 0.1338, 0.1719), (0.2441, 0.1316, 0.1302), (0.2441, 0.1287, 0.08855), (0.2441, 0.1251, 0.04695), (0.2441, 0.1208, 0.005417), (0.2441, 0.1157, -0.03604), (0.2441, 0.11, -0.0774), (0.2441, 0.1036, -0.1186), (0.1925, 0.1348, 0.2031), (0.2441, 0.1348, 0.2031), (0.2441, 0.1346, 0.2046), (0.1925, 0.1346, 0.2046), (0.1925, 0.1341, 0.2061), (0.1925, 0.1335, 0.2076), (0.1925, -0.1867, 0.2077), (0.2441, -0.1867, 0.2077), (0.2441, 0.1335, 0.2076), (0.2441, 0.1341, 0.2061), (0.2441, 0.1326, 0.2089), (0.1925, 0.1326, 0.2089), (0.1925, -0.1866, 0.2086), (0.2441, -0.1866, 0.2086), (0.2441, -0.1863, 0.2094), (0.2441, 0.1316, 0.2101), (0.1925, 0.1316, 0.2101), (0.1925, -0.1863, 0.2094), (0.1925, -0.1859, 0.2102), (0.2441, -0.1859, 0.2102), (0.2441, 0.1305, 0.2111), (0.1925, 0.1305, 0.2111), (0.1925, -0.1854, 0.2109), (0.2441, -0.1854, 0.2109), (0.2441, -0.1848, 0.2116), (0.2441, 0.1292, 0.212), (0.1925, 0.1292, 0.212), (0.1925, -0.1848, 0.2116), (0.1925, -0.1841, 0.2122), (0.2441, -0.1841, 0.2122), (0.2441, 0.1278, 0.2127), (0.1925, 0.1278, 0.2127), (0.1925, -0.1834, 0.2127), (0.2441, -0.1834, 0.2127), (0.2441, 0.1263, 0.2132), (0.1925, 0.1263, 0.2132), (0.1925, -0.1826, 0.2131), (0.2441, -0.1826, 0.2131), (0.2441, -0.1817, 0.2134), (0.2441, 0.1248, 0.2135), (0.1925, 0.1248, 0.2135), (0.1925, -0.1817, 0.2134), (0.1925, -0.1808, 0.2136), (0.2441, -0.1808, 0.2136), (0.2441, 0.1232, 0.2136), (0.1925, 0.1232, 0.2136), (0.1925, -0.18, 0.2136), (0.2441, -0.18, 0.2136)], [], [(0, 1, 2), (1, 0, 3), (0, 4, 3), (4, 0, 5), (0, 6, 5), (0, 7, 6), (7, 0, 2), (8, 7, 2), (9, 7, 8), (10, 7, 9), (10, 11, 7), (12, 11, 10), (13, 11, 12), (14, 11, 13), (14, 15, 11), (16, 15, 14), (17, 15, 16), (18, 15, 17), (15, 18, 19), (18, 20, 19), (20, 18, 21), (18, 22, 21), (22, 18, 17), (17, 23, 22), (23, 17, 16), (14, 23, 16), (23, 14, 24), (13, 24, 14), (24, 13, 25), (13, 26, 25), (26, 13, 12), (12, 27, 26), (27, 12, 10), (9, 27, 10), (27, 9, 28), (9, 29, 28), (29, 9, 8), (8, 1, 29), (1, 8, 2), (30, 29, 1), (30, 28, 29), (30, 27, 28), (31, 27, 30), (31, 26, 27), (31, 25, 26), (31, 24, 25), (32, 24, 31), (32, 23, 24), (32, 22, 23), (20, 22, 32), (22, 20, 21), (32, 19, 20), (19, 32, 15), (32, 11, 15), (11, 32, 31), (30, 11, 31), (11, 30, 7), (33, 7, 30), (7, 33, 6), (34, 6, 33), (6, 34, 35), (34, 36, 35), (36, 34, 37), (34, 4, 37), (33, 4, 34), (33, 3, 4), (30, 3, 33), (30, 1, 3), (37, 4, 38), (38, 4, 39), (39, 4, 40), (40, 4, 41), (41, 4, 42), (42, 4, 43), (43, 4, 44), (44, 4, 45), (45, 4, 46), (5, 46, 4), (46, 5, 47), (5, 48, 47), (5, 49, 48), (5, 50, 49), (5, 51, 50), (5, 52, 51), (5, 53, 52), (5, 54, 53), (5, 55, 54), (5, 36, 55), (5, 35, 36), (5, 6, 35), (36, 38, 55), (38, 36, 37), (38, 54, 55), (54, 38, 39), (39, 53, 54), (53, 39, 40), (41, 53, 40), (53, 41, 52), (42, 52, 41), (52, 42, 51), (43, 51, 42), (51, 43, 50), (43, 49, 50), (49, 43, 44), (45, 49, 44), (49, 45, 48), (56, 48, 45), (48, 56, 57), (56, 58, 57), (58, 56, 59), (56, 46, 59), (45, 46, 56), (59, 46, 60), (60, 46, 61), (61, 46, 62), (62, 46, 63), (63, 46, 64), (64, 46, 65), (65, 46, 66), (66, 46, 67), (67, 46, 68), (68, 46, 69), (47, 69, 46), (69, 47, 70), (47, 71, 70), (47, 72, 71), (47, 73, 72), (47, 74, 73), (47, 75, 74), (47, 76, 75), (47, 77, 76), (47, 78, 77), (47, 79, 78), (47, 58, 79), (47, 57, 58), (47, 48, 57), (59, 79, 58), (79, 59, 60), (61, 79, 60), (79, 61, 78), (62, 78, 61), (78, 62, 77), (62, 76, 77), (76, 62, 63), (63, 75, 76), (75, 63, 64), (65, 75, 64), (75, 65, 74), (65, 73, 74), (73, 65, 66), (66, 72, 73), (72, 66, 67), (68, 72, 67), (72, 68, 71), (80, 71, 68), (71, 80, 81), (80, 82, 81), (82, 80, 83), (80, 69, 83), (68, 69, 80), (83, 69, 84), (84, 69, 85), (85, 69, 86), (70, 86, 69), (86, 70, 87), (70, 88, 87), (70, 89, 88), (70, 82, 89), (70, 81, 82), (70, 71, 81), (83, 89, 82), (89, 83, 84), (84, 88, 89), (88, 84, 85), (85, 90, 88), (90, 85, 91), (85, 86, 91), (91, 86, 92), (86, 93, 92), (93, 86, 87), (87, 90, 93), (87, 88, 90), (93, 90, 94), (94, 90, 95), (90, 96, 95), (96, 90, 91), (91, 97, 96), (91, 92, 97), (92, 94, 97), (94, 92, 93), (94, 98, 97), (98, 94, 99), (94, 95, 99), (99, 95, 100), (96, 100, 95), (100, 96, 101), (96, 98, 101), (96, 97, 98), (101, 98, 102), (99, 102, 98), (102, 99, 103), (99, 100, 103), (103, 100, 104), (104, 100, 105), (101, 105, 100), (105, 101, 106), (101, 107, 106), (101, 102, 107), (102, 104, 107), (104, 102, 103), (104, 108, 107), (108, 104, 109), (104, 105, 109), (109, 105, 110), (105, 111, 110), (111, 105, 106), (106, 108, 111), (106, 107, 108), (111, 108, 112), (108, 113, 112), (113, 108, 109), (109, 110, 113), (113, 110, 114), (111, 114, 110), (114, 111, 115), (111, 112, 115), (115, 112, 116), (112, 117, 116), (117, 112, 113), (113, 114, 117), (117, 114, 118), (118, 114, 119), (114, 120, 119), (120, 114, 115), (115, 121, 120), (115, 116, 121), (116, 118, 121), (118, 116, 117), (118, 122, 121), (122, 118, 123), (118, 119, 123), (123, 119, 124), (120, 124, 119), (124, 120, 125), (120, 122, 125), (120, 121, 122), (125, 122, 126), (122, 127, 126), (127, 122, 123), (123, 124, 127), (125, 127, 124), (127, 125, 126)])
_uv = me_mesh4_group5_group1_model.uv_layers.new(name='UVMap')
_uv.uv.foreach_set('vector', [0.931, 0.3408, 1.0, 0.3411, 0.931, 0.3411, 1.0, 0.3411, 0.931, 0.3408, 1.0, 0.3408, 0.931, 0.3408, 1.0, 0.3147, 1.0, 0.3408, 1.0, 0.3147, 0.931, 0.3408, 0.931, 0.3147, 0.0, 0.001574, 0.3372, 0.002084, 0.0, 0.04943, 0.0, 0.001574, 0.3349, 0.001178, 0.3372, 0.002084, 0.3349, 0.001178, 0.0, 0.001574, 5.9e-05, 0.00117, 0.000126, 0.000973, 0.3349, 0.001178, 5.9e-05, 0.00117, 0.000221, 0.00079, 0.3349, 0.001178, 0.000126, 0.000973, 0.000343, 0.000619, 0.3349, 0.001178, 0.000221, 0.00079, 0.000343, 0.000619, 0.3325, 0.000527, 0.3349, 0.001178, 0.000486, 0.00046, 0.3325, 0.000527, 0.000343, 0.000619, 0.000648, 0.000323, 0.3325, 0.000527, 0.000486, 0.00046, 0.000825, 0.000215, 0.3325, 0.000527, 0.000648, 0.000323, 0.000825, 0.000215, 0.3301, 0.000133, 0.3325, 0.000527, 0.001021, 0.000116, 0.3301, 0.000133, 0.000825, 0.000215, 0.001223, 4.9e-05, 0.3301, 0.000133, 0.001021, 0.000116, 0.001651, 0.0, 0.3301, 0.000133, 0.001223, 4.9e-05, 0.3301, 0.000133, 0.001651, 0.0, 0.3276, 0.0, 0.931, 0.343, 1.0, 0.6039, 0.931, 0.6039, 1.0, 0.6039, 0.931, 0.343, 1.0, 0.343, 0.931, 0.343, 1.0, 0.3426, 1.0, 0.343, 1.0, 0.3426, 0.931, 0.343, 0.931, 0.3426, 0.931, 0.3426, 1.0, 0.3424, 1.0, 0.3426, 1.0, 0.3424, 0.931, 0.3426, 0.931, 0.3424, 0.931, 0.3422, 1.0, 0.3424, 0.931, 0.3424, 1.0, 0.3424, 0.931, 0.3422, 1.0, 0.3422, 0.931, 0.342, 1.0, 0.3422, 0.931, 0.3422, 1.0, 0.3422, 0.931, 0.342, 1.0, 0.342, 0.931, 0.342, 1.0, 0.3418, 1.0, 0.342, 1.0, 0.3418, 0.931, 0.342, 0.931, 0.3418, 0.931, 0.3418, 1.0, 0.3416, 1.0, 0.3418, 1.0, 0.3416, 0.931, 0.3418, 0.931, 0.3416, 0.931, 0.3414, 1.0, 0.3416, 0.931, 0.3416, 1.0, 0.3416, 0.931, 0.3414, 1.0, 0.3414, 0.931, 0.3414, 1.0, 0.3413, 1.0, 0.3414, 1.0, 0.3413, 0.931, 0.3414, 0.931, 0.3413, 0.931, 0.3413, 1.0, 0.3411, 1.0, 0.3413, 1.0, 0.3411, 0.931, 0.3413, 0.931, 0.3411, 0.7659, 0.6332, 0.4311, 0.6334, 0.431, 0.6332, 0.7659, 0.6332, 0.4312, 0.6335, 0.4311, 0.6334, 0.7659, 0.6332, 0.4313, 0.6337, 0.4312, 0.6335, 0.7635, 0.6338, 0.4313, 0.6337, 0.7659, 0.6332, 0.7635, 0.6338, 0.4314, 0.6339, 0.4313, 0.6337, 0.7635, 0.6338, 0.4316, 0.634, 0.4314, 0.6339, 0.7635, 0.6338, 0.4318, 0.6341, 0.4316, 0.634, 0.7611, 0.6342, 0.4318, 0.6341, 0.7635, 0.6338, 0.7611, 0.6342, 0.432, 0.6342, 0.4318, 0.6341, 0.7611, 0.6342, 0.4322, 0.6343, 0.432, 0.6342, 0.7586, 0.6343, 0.4322, 0.6343, 0.7611, 0.6342, 0.4322, 0.6343, 0.7586, 0.6343, 0.4326, 0.6343, 1.0, 0.6058, 0.931, 0.6039, 1.0, 0.6039, 0.931, 0.6039, 1.0, 0.6058, 0.931, 0.6058, 1.0, 0.6058, 0.931, 0.6075, 0.931, 0.6058, 0.931, 0.6075, 1.0, 0.6058, 1.0, 0.6075, 1.0, 0.609, 0.931, 0.6075, 1.0, 0.6075, 0.931, 0.6075, 1.0, 0.609, 0.931, 0.609, 1.0, 0.6104, 0.931, 0.609, 1.0, 0.609, 0.931, 0.609, 1.0, 0.6104, 0.931, 0.6104, 0.931, 0.001179, 0.8619, 0.0, 0.931, 0.0, 0.8619, 0.0, 0.931, 0.001179, 0.8619, 0.001179, 0.931, 0.001179, 0.8619, 0.002577, 0.8619, 0.001179, 0.8619, 0.002577, 0.931, 0.001179, 0.931, 0.002577, 0.7703, 0.6311, 0.431, 0.5849, 0.7723, 0.6297, 0.7682, 0.6323, 0.431, 0.5849, 0.7703, 0.6311, 0.7682, 0.6323, 0.431, 0.6328, 0.431, 0.5849, 0.7659, 0.6332, 0.431, 0.6328, 0.7682, 0.6323, 0.7659, 0.6332, 0.431, 0.6332, 0.431, 0.6328, 0.7723, 0.6297, 0.431, 0.5849, 0.7742, 0.6282, 0.7742, 0.6282, 0.431, 0.5849, 0.7758, 0.6264, 0.7758, 0.6264, 0.431, 0.5849, 0.7772, 0.6245, 0.7772, 0.6245, 0.431, 0.5849, 0.7784, 0.6224, 0.7784, 0.6224, 0.431, 0.5849, 0.7794, 0.6202, 0.7794, 0.6202, 0.431, 0.5849, 0.7801, 0.618, 0.7801, 0.618, 0.431, 0.5849, 0.7839, 0.6016, 0.7839, 0.6016, 0.431, 0.5849, 0.7885, 0.5823, 0.7885, 0.5823, 0.431, 0.5849, 0.431, 0.04943, 0.931, 0.3147, 1.0, 0.02274, 1.0, 0.3147, 1.0, 0.02274, 0.931, 0.3147, 0.931, 0.02274, 0.0, 0.04943, 0.3576, 0.05208, 0.0, 0.5849, 0.0, 0.04943, 0.353, 0.03274, 0.3576, 0.05208, 0.0, 0.04943, 0.3491, 0.01637, 0.353, 0.03274, 0.0, 0.04943, 0.3484, 0.0141, 0.3491, 0.01637, 0.0, 0.04943, 0.3475, 0.01192, 0.3484, 0.0141, 0.0, 0.04943, 0.3463, 0.009852, 0.3475, 0.01192, 0.0, 0.04943, 0.3449, 0.007932, 0.3463, 0.009852, 0.0, 0.04943, 0.3432, 0.006172, 0.3449, 0.007932, 0.0, 0.04943, 0.3414, 0.004597, 0.3432, 0.006172, 0.0, 0.04943, 0.3394, 0.00323, 0.3414, 0.004597, 0.0, 0.04943, 0.3372, 0.002084, 0.3394, 0.00323, 0.8619, 0.002577, 0.931, 0.00418, 0.8619, 0.00418, 0.931, 0.00418, 0.8619, 0.002577, 0.931, 0.002577, 0.931, 0.00418, 0.8619, 0.005966, 0.8619, 0.00418, 0.8619, 0.005966, 0.931, 0.00418, 0.931, 0.005966, 0.931, 0.005966, 0.8619, 0.007907, 0.8619, 0.005966, 0.8619, 0.007907, 0.931, 0.005966, 0.931, 0.007907, 0.931, 0.009996, 0.8619, 0.007907, 0.931, 0.007907, 0.8619, 0.007907, 0.931, 0.009996, 0.8619, 0.009996, 0.931, 0.01219, 0.8619, 0.009996, 0.931, 0.009996, 0.8619, 0.009996, 0.931, 0.01219, 0.8619, 0.01219, 0.931, 0.01447, 0.8619, 0.01219, 0.931, 0.01219, 0.8619, 0.01219, 0.931, 0.01447, 0.8619, 0.01447, 0.931, 0.01447, 0.8619, 0.0309, 0.8619, 0.01447, 0.8619, 0.0309, 0.931, 0.01447, 0.931, 0.0309, 0.931, 0.05031, 0.8619, 0.0309, 0.931, 0.0309, 0.8619, 0.0309, 0.931, 0.05031, 0.8619, 0.05031, 0.931, 0.1027, 0.8619, 0.05031, 0.931, 0.05031, 0.8619, 0.05031, 0.931, 0.1027, 0.8619, 0.1027, 0.931, 0.1027, 0.8619, 0.1554, 0.8619, 0.1027, 0.8619, 0.1554, 0.931, 0.1027, 0.931, 0.1554, 0.7999, 0.53, 0.431, 0.04943, 0.8104, 0.4775, 0.7885, 0.5823, 0.431, 0.04943, 0.7999, 0.53, 0.8104, 0.4775, 0.431, 0.04943, 0.82, 0.4249, 0.82, 0.4249, 0.431, 0.04943, 0.8286, 0.3722, 0.8286, 0.3722, 0.431, 0.04943, 0.8363, 0.3193, 0.8363, 0.3193, 0.431, 0.04943, 0.843, 0.2663, 0.843, 0.2663, 0.431, 0.04943, 0.8488, 0.2131, 0.8488, 0.2131, 0.431, 0.04943, 0.8536, 0.16, 0.8536, 0.16, 0.431, 0.04943, 0.8575, 0.1067, 0.8575, 0.1067, 0.431, 0.04943, 0.8605, 0.05337, 0.8605, 0.05337, 0.431, 0.04943, 0.8619, 0.01543, 0.8619, 0.01543, 0.431, 0.04943, 0.431, 0.008748, 0.931, 0.02274, 1.0, 0.000557, 1.0, 0.02274, 1.0, 0.000557, 0.931, 0.02274, 0.931, 0.000557, 0.0, 0.5849, 0.431, 0.6189, 0.0, 0.6256, 0.0, 0.5849, 0.4295, 0.581, 0.431, 0.6189, 0.0, 0.5849, 0.4266, 0.5277, 0.4295, 0.581, 0.0, 0.5849, 0.4227, 0.4744, 0.4266, 0.5277, 0.0, 0.5849, 0.4178, 0.4212, 0.4227, 0.4744, 0.0, 0.5849, 0.412, 0.3681, 0.4178, 0.4212, 0.0, 0.5849, 0.4053, 0.3151, 0.412, 0.3681, 0.0, 0.5849, 0.3976, 0.2622, 0.4053, 0.3151, 0.0, 0.5849, 0.389, 0.2094, 0.3976, 0.2622, 0.0, 0.5849, 0.3795, 0.1568, 0.389, 0.2094, 0.0, 0.5849, 0.369, 0.1044, 0.3795, 0.1568, 0.0, 0.5849, 0.3576, 0.05208, 0.369, 0.1044, 0.931, 0.1554, 0.8619, 0.2081, 0.8619, 0.1554, 0.8619, 0.2081, 0.931, 0.1554, 0.931, 0.2081, 0.931, 0.261, 0.8619, 0.2081, 0.931, 0.2081, 0.8619, 0.2081, 0.931, 0.261, 0.8619, 0.261, 0.931, 0.314, 0.8619, 0.261, 0.931, 0.261, 0.8619, 0.261, 0.931, 0.314, 0.8619, 0.314, 0.931, 0.314, 0.8619, 0.3671, 0.8619, 0.314, 0.8619, 0.3671, 0.931, 0.314, 0.931, 0.3671, 0.931, 0.3671, 0.8619, 0.4203, 0.8619, 0.3671, 0.8619, 0.4203, 0.931, 0.3671, 0.931, 0.4203, 0.931, 0.4736, 0.8619, 0.4203, 0.931, 0.4203, 0.8619, 0.4203, 0.931, 0.4736, 0.8619, 0.4736, 0.931, 0.4736, 0.8619, 0.5269, 0.8619, 0.4736, 0.8619, 0.5269, 0.931, 0.4736, 0.931, 0.5269, 0.931, 0.5269, 0.8619, 0.5802, 0.8619, 0.5269, 0.8619, 0.5802, 0.931, 0.5269, 0.931, 0.5802, 0.931, 0.6182, 0.8619, 0.5802, 0.931, 0.5802, 0.8619, 0.5802, 0.931, 0.6182, 0.8619, 0.6182, 0.931, 0.6202, 0.8619, 0.6182, 0.931, 0.6182, 0.8619, 0.6182, 0.931, 0.6202, 0.8619, 0.6202, 0.931, 0.6202, 0.8619, 0.6221, 0.8619, 0.6202, 0.8619, 0.6221, 0.931, 0.6202, 0.931, 0.6221, 0.8618, 0.01344, 0.431, 0.008748, 0.8615, 0.01148, 0.8619, 0.01543, 0.431, 0.008748, 0.8618, 0.01344, 0.8615, 0.01148, 0.431, 0.008748, 0.8609, 0.009571, 0.8609, 0.009571, 0.431, 0.008748, 0.86, 0.007761, 0.86, 0.007761, 0.431, 0.008748, 0.431, 0.007606, 0.931, 0.000557, 1.0, 0.0, 1.0, 0.000557, 1.0, 0.0, 0.931, 0.000557, 0.931, 0.0, 0.0, 0.6256, 0.4291, 0.6266, 8.2e-05, 0.6267, 0.0, 0.6256, 0.4299, 0.6248, 0.4291, 0.6266, 0.0, 0.6256, 0.4305, 0.6229, 0.4299, 0.6248, 0.0, 0.6256, 0.4309, 0.6209, 0.4305, 0.6229, 0.0, 0.6256, 0.431, 0.6189, 0.4309, 0.6209, 0.931, 0.6221, 0.8619, 0.624, 0.8619, 0.6221, 0.8619, 0.624, 0.931, 0.6221, 0.931, 0.624, 0.931, 0.624, 0.8619, 0.6258, 0.8619, 0.624, 0.8619, 0.6258, 0.931, 0.624, 0.931, 0.6258, 0.931, 0.6258, 0.8619, 0.6275, 0.8619, 0.6258, 0.8619, 0.6275, 0.931, 0.6258, 0.931, 0.6275, 0.86, 0.007761, 0.431, 0.007606, 0.8589, 0.006077, 0.8589, 0.006077, 0.431, 0.007606, 0.4313, 0.006485, 1.0, 1.0, 0.931, 0.9995, 1.0, 0.9995, 0.931, 0.9995, 1.0, 1.0, 0.931, 1.0, 8.2e-05, 0.6267, 0.4279, 0.6283, 0.000314, 0.6279, 8.2e-05, 0.6267, 0.4291, 0.6266, 0.4279, 0.6283, 0.000314, 0.6279, 0.4279, 0.6283, 0.000699, 0.6289, 0.000699, 0.6289, 0.4279, 0.6283, 0.4266, 0.6298, 0.8619, 0.6275, 0.931, 0.629, 0.8619, 0.629, 0.931, 0.629, 0.8619, 0.6275, 0.931, 0.6275, 0.8589, 0.006077, 0.4317, 0.005399, 0.8575, 0.004555, 0.8589, 0.006077, 0.4313, 0.006485, 0.4317, 0.005399, 1.0, 0.9995, 0.931, 0.9988, 1.0, 0.9988, 0.931, 0.9988, 1.0, 0.9995, 0.931, 0.9995, 0.931, 0.9988, 1.0, 0.998, 1.0, 0.9988, 1.0, 0.998, 0.931, 0.9988, 0.931, 0.998, 0.000699, 0.6289, 0.4266, 0.6298, 0.00123, 0.63, 0.00123, 0.63, 0.4266, 0.6298, 0.425, 0.6311, 0.931, 0.629, 0.8619, 0.6303, 0.8619, 0.629, 0.8619, 0.6303, 0.931, 0.629, 0.931, 0.6303, 0.8575, 0.004555, 0.4322, 0.004372, 0.856, 0.003216, 0.8575, 0.004555, 0.4317, 0.005399, 0.4322, 0.004372, 0.856, 0.003216, 0.4322, 0.004372, 0.4329, 0.003423, 0.931, 0.998, 1.0, 0.9971, 1.0, 0.998, 1.0, 0.9971, 0.931, 0.998, 0.931, 0.9971, 0.00123, 0.63, 0.425, 0.6311, 0.001897, 0.6309, 0.001897, 0.6309, 0.425, 0.6311, 0.002685, 0.6318, 0.002685, 0.6318, 0.425, 0.6311, 0.4233, 0.6323, 1.0, 0.6104, 0.931, 0.6116, 0.931, 0.6104, 0.931, 0.6116, 1.0, 0.6104, 1.0, 0.6116, 0.856, 0.003216, 0.4336, 0.002563, 0.8543, 0.002084, 0.856, 0.003216, 0.4329, 0.003423, 0.4336, 0.002563, 1.0, 0.9971, 0.931, 0.9962, 1.0, 0.9962, 0.931, 0.9962, 1.0, 0.9971, 0.931, 0.9971, 0.931, 0.9962, 1.0, 0.9951, 1.0, 0.9962, 1.0, 0.9951, 0.931, 0.9962, 0.931, 0.9951, 0.002685, 0.6318, 0.4233, 0.6323, 0.003586, 0.6325, 0.003586, 0.6325, 0.4233, 0.6323, 0.4215, 0.6332, 0.931, 0.6116, 1.0, 0.613, 0.931, 0.613, 1.0, 0.613, 0.931, 0.6116, 1.0, 0.6116, 0.8543, 0.002084, 0.4345, 0.001807, 0.8524, 0.001184, 0.8543, 0.002084, 0.4336, 0.002563, 0.4345, 0.001807, 0.8524, 0.001184, 0.4345, 0.001807, 0.4355, 0.00117, 1.0, 0.9951, 0.931, 0.994, 1.0, 0.994, 0.931, 0.994, 1.0, 0.9951, 0.931, 0.9951, 0.003586, 0.6325, 0.4215, 0.6332, 0.004585, 0.6332, 0.004585, 0.6332, 0.4215, 0.6332, 0.4195, 0.6338, 1.0, 0.613, 0.931, 0.6147, 0.931, 0.613, 0.931, 0.6147, 1.0, 0.613, 1.0, 0.6147, 0.8524, 0.001184, 0.4355, 0.00117, 0.8504, 0.000531, 0.8504, 0.000531, 0.4355, 0.00117, 0.4366, 0.000665, 1.0, 0.994, 0.931, 0.9929, 1.0, 0.9929, 0.931, 0.9929, 1.0, 0.994, 0.931, 0.994, 0.004585, 0.6332, 0.4195, 0.6338, 0.00566, 0.6337, 0.00566, 0.6337, 0.4195, 0.6338, 0.006794, 0.634, 0.006794, 0.634, 0.4195, 0.6338, 0.4174, 0.6342, 0.931, 0.6147, 1.0, 0.6164, 0.931, 0.6164, 1.0, 0.6164, 0.931, 0.6147, 1.0, 0.6147, 0.8504, 0.000531, 0.4378, 0.000299, 0.8484, 0.000134, 0.8504, 0.000531, 0.4366, 0.000665, 0.4378, 0.000299, 1.0, 0.9929, 0.931, 0.9918, 1.0, 0.9918, 0.931, 0.9918, 1.0, 0.9929, 0.931, 0.9929, 0.931, 0.9918, 1.0, 0.9906, 1.0, 0.9918, 1.0, 0.9906, 0.931, 0.9918, 0.931, 0.9906, 0.006794, 0.634, 0.4174, 0.6342, 0.007969, 0.6343, 0.007969, 0.6343, 0.4174, 0.6342, 0.4154, 0.6343, 1.0, 0.6164, 0.931, 0.6183, 0.931, 0.6164, 0.931, 0.6183, 1.0, 0.6164, 1.0, 0.6183, 0.8484, 0.000134, 0.4389, 7.4e-05, 0.8463, 0.0, 0.8484, 0.000134, 0.4378, 0.000299, 0.4389, 7.4e-05, 0.8463, 0.0, 0.4389, 7.4e-05, 0.4401, 0.0, 1.0, 0.9906, 0.931, 0.9895, 1.0, 0.9895, 0.931, 0.9895, 1.0, 0.9906, 0.931, 0.9906, 0.007969, 0.6343, 0.4154, 0.6343, 0.009165, 0.6343, 1.0, 0.6183, 0.931, 0.9895, 0.931, 0.6183, 0.931, 0.9895, 1.0, 0.6183, 1.0, 0.9895])
me_mesh4_group5_group1_model.materials.append(mat_material_004)
me_mesh4_group5_group1_model.use_remesh_preserve_volume = False
me_mesh4_group5_group1_model.use_remesh_preserve_attributes = False
me_mesh4_group5_group1_model.use_mirror_vertex_groups = False
me_mesh4_group5_group1_model.update()
me_mesh2_group3_group1_model = bpy.data.meshes.new('Mesh2_Group3_Group1_Model')
me_mesh2_group3_group1_model.from_pydata([(0.1925, -0.08176, 0.2199), (-0.1682, -0.082, 0.2197), (0.1925, -0.082, 0.2197), (-0.1682, -0.08176, 0.2199), (0.1925, -0.08151, 0.2201), (-0.1682, -0.08151, 0.2201), (0.1925, -0.08125, 0.2202), (-0.1682, -0.08125, 0.2202), (0.1925, -0.08099, 0.2204), (-0.1682, -0.08099, 0.2204), (0.1925, -0.08071, 0.2205), (-0.1682, -0.08071, 0.2205), (0.1925, 0.03305, 0.227), (-0.1682, 0.03305, 0.227), (0.1925, 0.03486, 0.227), (-0.1682, 0.03486, 0.227), (0.1925, 0.03665, 0.2267), (-0.1682, 0.03665, 0.2267), (0.1925, 0.03839, 0.2262), (-0.1682, 0.03839, 0.2262), (0.1925, 0.04004, 0.2254), (-0.1682, 0.04004, 0.2254), (0.1925, 0.04157, 0.2245), (-0.1682, 0.04157, 0.2245), (0.1925, 0.04297, 0.2233), (-0.1682, 0.04297, 0.2233), (0.1925, 0.04419, 0.222), (-0.1682, 0.04419, 0.222), (-0.1682, 0.04522, 0.2205), (0.1925, 0.04522, 0.2205), (0.1925, 0.04604, 0.2189), (0.1925, -0.08223, 0.2195), (-0.1682, -0.08223, 0.2195), (-0.1682, 0.04604, 0.2189), (-0.1682, 0.04663, 0.2172), (0.1925, 0.04663, 0.2172), (0.1925, -0.08284, 0.2189), (0.1925, -0.08265, 0.2191), (0.1925, -0.08245, 0.2193), (-0.1682, -0.08245, 0.2193), (-0.1682, -0.08265, 0.2191), (-0.1682, -0.08284, 0.2189), (-0.1682, -0.08301, 0.2186), (-0.1682, -0.08318, 0.2184), (-0.1682, -0.08332, 0.2181), (-0.1682, -0.18, 0.2136), (-0.1682, -0.08345, 0.2184), (-0.1682, -0.08359, 0.2186), (-0.1682, -0.08375, 0.2188), (-0.1682, -0.08393, 0.219), (-0.1682, -0.08411, 0.2192), (-0.1682, -0.08431, 0.2194), (-0.1682, -0.08452, 0.2196), (-0.1682, -0.08475, 0.2197), (-0.1682, -0.08498, 0.2198), (-0.1682, -0.08522, 0.22), (-0.1682, -0.08547, 0.2201), (-0.1682, -0.08572, 0.2202), (0.1925, -0.08572, 0.2202), (0.1925, -0.18, 0.2136), (0.1925, -0.18, 0.175), (-0.1682, -0.18, 0.175), (-0.1682, 0.04845, 0.1851), (-0.1682, 0.0471, 0.2136), (-0.1682, 0.04699, 0.2154), (0.1925, 0.04699, 0.2154), (0.1925, -0.08332, 0.2181), (0.1925, -0.08345, 0.2184), (0.1925, -0.08359, 0.2186), (0.1925, -0.08375, 0.2188), (0.1925, -0.08393, 0.219), (0.1925, -0.08411, 0.2192), (0.1925, -0.08431, 0.2194), (0.1925, -0.08452, 0.2196), (0.1925, -0.08475, 0.2197), (0.1925, -0.08498, 0.2198), (0.1925, -0.08522, 0.22), (0.1925, -0.08547, 0.2201), (0.1925, -0.08318, 0.2184), (0.1925, -0.08301, 0.2186), (0.1925, 0.0471, 0.2136), (0.1925, 0.04845, 0.1851), (0.1925, 0.04959, 0.1424), (0.1925, -0.18, -0.2438), (-0.1682, -0.18, -0.2438), (-0.1682, 0.04959, 0.1424), (-0.1682, 0.04986, 0.09968), (0.1925, 0.04986, 0.09968), (0.1925, 0.04926, 0.05697), (0.1925, 0.04779, 0.01429), (0.1925, 0.04546, -0.02835), (0.1925, 0.04225, -0.07094), (0.1925, 0.03818, -0.1135), (0.1925, 0.03325, -0.1559), (0.1925, 0.02745, -0.1982), (0.1925, 0.02079, -0.2404), (0.1925, 0.01785, -0.2568), (0.1925, -0.18, -0.2568), (-0.1682, -0.18, -0.2568), (-0.1682, 0.01785, -0.2568), (-0.1682, 0.02079, -0.2404), (-0.1682, 0.02745, -0.1982), (-0.1682, 0.03325, -0.1559), (-0.1682, 0.03818, -0.1135), (-0.1682, 0.04225, -0.07094), (-0.1682, 0.04546, -0.02835), (-0.1682, 0.04779, 0.01429), (-0.1682, 0.04926, 0.05697)], [], [(0, 1, 2), (1, 0, 3), (3, 0, 4), (3, 4, 5), (6, 5, 4), (5, 6, 7), (8, 7, 6), (7, 8, 9), (10, 9, 8), (9, 10, 11), (12, 11, 10), (11, 12, 13), (14, 13, 12), (13, 14, 15), (16, 15, 14), (15, 16, 17), (18, 17, 16), (17, 18, 19), (20, 19, 18), (19, 20, 21), (22, 21, 20), (21, 22, 23), (24, 23, 22), (23, 24, 25), (26, 25, 24), (25, 26, 27), (26, 28, 27), (28, 26, 29), (26, 10, 29), (24, 10, 26), (22, 10, 24), (20, 10, 22), (18, 10, 20), (16, 10, 18), (14, 10, 16), (10, 14, 12), (29, 10, 30), (30, 10, 8), (30, 8, 6), (30, 6, 4), (4, 0, 30), (30, 0, 2), (30, 2, 31), (2, 32, 31), (32, 2, 1), (1, 33, 32), (3, 33, 1), (5, 33, 3), (7, 33, 5), (9, 33, 7), (11, 33, 9), (11, 28, 33), (11, 27, 28), (11, 25, 27), (11, 23, 25), (11, 21, 23), (11, 19, 21), (11, 17, 19), (11, 15, 17), (15, 11, 13), (29, 33, 28), (33, 29, 30), (30, 34, 33), (34, 30, 35), (30, 36, 35), (30, 37, 36), (30, 38, 37), (30, 31, 38), (31, 39, 38), (39, 31, 32), (32, 33, 39), (39, 33, 40), (40, 33, 41), (41, 33, 34), (41, 34, 42), (42, 34, 43), (43, 34, 44), (45, 44, 34), (45, 46, 44), (45, 47, 46), (45, 48, 47), (45, 49, 48), (45, 50, 49), (45, 51, 50), (45, 52, 51), (45, 53, 52), (45, 54, 53), (45, 55, 54), (45, 56, 55), (56, 45, 57), (45, 58, 57), (58, 45, 59), (45, 60, 59), (60, 45, 61), (45, 62, 61), (45, 63, 62), (45, 64, 63), (45, 34, 64), (35, 64, 34), (64, 35, 65), (35, 59, 65), (66, 59, 35), (67, 59, 66), (68, 59, 67), (69, 59, 68), (70, 59, 69), (71, 59, 70), (72, 59, 71), (73, 59, 72), (74, 59, 73), (75, 59, 74), (76, 59, 75), (77, 59, 76), (59, 77, 58), (77, 57, 58), (57, 77, 56), (76, 56, 77), (56, 76, 55), (75, 55, 76), (55, 75, 54), (74, 54, 75), (54, 74, 53), (73, 53, 74), (53, 73, 52), (72, 52, 73), (52, 72, 51), (71, 51, 72), (51, 71, 50), (71, 49, 50), (49, 71, 70), (70, 48, 49), (48, 70, 69), (69, 47, 48), (47, 69, 68), (68, 46, 47), (46, 68, 67), (67, 44, 46), (44, 67, 66), (66, 43, 44), (43, 66, 78), (35, 78, 66), (35, 79, 78), (35, 36, 79), (41, 79, 36), (79, 41, 42), (43, 79, 42), (79, 43, 78), (36, 40, 41), (40, 36, 37), (38, 40, 37), (40, 38, 39), (65, 59, 80), (80, 59, 81), (81, 59, 60), (81, 60, 82), (82, 60, 83), (60, 84, 83), (84, 60, 61), (61, 85, 84), (61, 62, 85), (81, 85, 62), (85, 81, 82), (82, 86, 85), (86, 82, 87), (82, 83, 87), (87, 83, 88), (88, 83, 89), (89, 83, 90), (90, 83, 91), (91, 83, 92), (92, 83, 93), (93, 83, 94), (94, 83, 95), (95, 83, 96), (96, 83, 97), (84, 97, 83), (97, 84, 98), (84, 99, 98), (84, 100, 99), (84, 101, 100), (84, 102, 101), (84, 103, 102), (84, 104, 103), (84, 105, 104), (84, 106, 105), (84, 107, 106), (84, 86, 107), (84, 85, 86), (87, 107, 86), (107, 87, 88), (88, 106, 107), (106, 88, 89), (89, 105, 106), (105, 89, 90), (90, 104, 105), (104, 90, 91), (91, 103, 104), (103, 91, 92), (92, 102, 103), (102, 92, 93), (94, 102, 93), (102, 94, 101), (94, 100, 101), (100, 94, 95), (95, 99, 100), (99, 95, 96), (96, 98, 99), (98, 96, 97), (62, 80, 81), (80, 62, 63), (63, 65, 80), (65, 63, 64)])
_uv = me_mesh2_group3_group1_model.uv_layers.new(name='UVMap')
_uv.uv.foreach_set('vector', [0.9898, 0.3823, 0.9901, 0.0, 0.9901, 0.3823, 0.9901, 0.0, 0.9898, 0.3823, 0.9898, 0.0, 0.9898, 0.0, 0.9898, 0.3823, 0.9896, 0.3823, 0.9898, 0.0, 0.9896, 0.3823, 0.9896, 0.0, 0.2414, 0.5077, 0.2411, 0.8901, 0.2411, 0.5077, 0.2411, 0.8901, 0.2414, 0.5077, 0.2414, 0.8901, 0.2416, 0.5077, 0.2414, 0.8901, 0.2414, 0.5077, 0.2414, 0.8901, 0.2416, 0.5077, 0.2416, 0.8901, 0.2419, 0.5077, 0.2416, 0.8901, 0.2416, 0.5077, 0.2416, 0.8901, 0.2419, 0.5077, 0.2419, 0.8901, 0.3716, 0.5077, 0.2419, 0.8901, 0.2419, 0.5077, 0.2419, 0.8901, 0.3716, 0.5077, 0.3716, 0.8901, 0.3737, 0.5077, 0.3716, 0.8901, 0.3716, 0.5077, 0.3716, 0.8901, 0.3737, 0.5077, 0.3737, 0.8901, 0.3759, 0.5077, 0.3737, 0.8901, 0.3737, 0.5077, 0.3737, 0.8901, 0.3759, 0.5077, 0.3759, 0.8901, 0.3781, 0.5077, 0.3759, 0.8901, 0.3759, 0.5077, 0.3759, 0.8901, 0.3781, 0.5077, 0.3781, 0.8901, 0.3803, 0.5077, 0.3781, 0.8901, 0.3781, 0.5077, 0.3781, 0.8901, 0.3803, 0.5077, 0.3803, 0.8901, 0.3824, 0.5077, 0.3803, 0.8901, 0.3803, 0.5077, 0.3803, 0.8901, 0.3824, 0.5077, 0.3824, 0.8901, 0.3845, 0.5077, 0.3824, 0.8901, 0.3824, 0.5077, 0.3824, 0.8901, 0.3845, 0.5077, 0.3845, 0.8901, 0.3864, 0.5077, 0.3845, 0.8901, 0.3845, 0.5077, 0.3845, 0.8901, 0.3864, 0.5077, 0.3864, 0.8901, 0.4397, 0.0, 0.0, 0.001559, 0.0, 0.0, 0.0, 0.001559, 0.4397, 0.0, 0.4397, 0.001559, 0.7268, 0.4926, 0.879, 0.4942, 0.7255, 0.4941, 0.7283, 0.4912, 0.879, 0.4942, 0.7268, 0.4926, 0.73, 0.4899, 0.879, 0.4942, 0.7283, 0.4912, 0.7318, 0.4889, 0.879, 0.4942, 0.73, 0.4899, 0.7339, 0.4881, 0.879, 0.4942, 0.7318, 0.4889, 0.736, 0.4876, 0.879, 0.4942, 0.7339, 0.4881, 0.7382, 0.4873, 0.879, 0.4942, 0.736, 0.4876, 0.879, 0.4942, 0.7382, 0.4873, 0.7404, 0.4873, 0.7255, 0.4941, 0.879, 0.4942, 0.7245, 0.4958, 0.7245, 0.4958, 0.879, 0.4942, 0.8794, 0.4943, 0.7245, 0.4958, 0.8794, 0.4943, 0.8797, 0.4945, 0.7245, 0.4958, 0.8797, 0.4945, 0.88, 0.4946, 0.88, 0.4946, 0.8803, 0.4948, 0.7245, 0.4958, 0.7245, 0.4958, 0.8803, 0.4948, 0.8806, 0.495, 0.7245, 0.4958, 0.8806, 0.495, 0.8809, 0.4952, 0.9901, 0.3823, 0.9904, 0.0, 0.9904, 0.3823, 0.9904, 0.0, 0.9901, 0.3823, 0.9901, 0.0, 0.5591, 0.495, 0.7152, 0.4958, 0.5589, 0.4952, 0.5594, 0.4948, 0.7152, 0.4958, 0.5591, 0.495, 0.5597, 0.4946, 0.7152, 0.4958, 0.5594, 0.4948, 0.5601, 0.4945, 0.7152, 0.4958, 0.5597, 0.4946, 0.5604, 0.4943, 0.7152, 0.4958, 0.5601, 0.4945, 0.5607, 0.4942, 0.7152, 0.4958, 0.5604, 0.4943, 0.5607, 0.4942, 0.7142, 0.4941, 0.7152, 0.4958, 0.5607, 0.4942, 0.713, 0.4926, 0.7142, 0.4941, 0.5607, 0.4942, 0.7115, 0.4912, 0.713, 0.4926, 0.5607, 0.4942, 0.7098, 0.4899, 0.7115, 0.4912, 0.5607, 0.4942, 0.7079, 0.4889, 0.7098, 0.4899, 0.5607, 0.4942, 0.7059, 0.4881, 0.7079, 0.4889, 0.5607, 0.4942, 0.7038, 0.4876, 0.7059, 0.4881, 0.5607, 0.4942, 0.7016, 0.4873, 0.7038, 0.4876, 0.7016, 0.4873, 0.5607, 0.4942, 0.6994, 0.4873, 0.4397, 0.001559, 0.0, 0.003258, 0.0, 0.001559, 0.0, 0.003258, 0.4397, 0.001559, 0.4397, 0.003258, 0.4397, 0.003258, 0.0, 0.005059, 0.0, 0.003258, 0.0, 0.005059, 0.4397, 0.003258, 0.4397, 0.005059, 0.7245, 0.4958, 0.8816, 0.4959, 0.7238, 0.4977, 0.7245, 0.4958, 0.8814, 0.4956, 0.8816, 0.4959, 0.7245, 0.4958, 0.8811, 0.4954, 0.8814, 0.4956, 0.7245, 0.4958, 0.8809, 0.4952, 0.8811, 0.4954, 0.9904, 0.3823, 0.9907, 0.0, 0.9907, 0.3823, 0.9907, 0.0, 0.9904, 0.3823, 0.9904, 0.0, 0.5589, 0.4952, 0.7152, 0.4958, 0.5586, 0.4954, 0.5586, 0.4954, 0.7152, 0.4958, 0.5584, 0.4956, 0.5584, 0.4956, 0.7152, 0.4958, 0.5581, 0.4959, 0.5581, 0.4959, 0.7152, 0.4958, 0.7159, 0.4977, 0.5581, 0.4959, 0.7159, 0.4977, 0.5579, 0.4961, 0.5579, 0.4961, 0.7159, 0.4977, 0.5577, 0.4964, 0.5577, 0.4964, 0.7159, 0.4977, 0.5575, 0.4967, 0.4397, 0.5014, 0.5575, 0.4967, 0.7159, 0.4977, 0.4397, 0.5014, 0.5574, 0.4964, 0.5575, 0.4967, 0.4397, 0.5014, 0.5572, 0.4962, 0.5574, 0.4964, 0.4397, 0.5014, 0.557, 0.496, 0.5572, 0.4962, 0.4397, 0.5014, 0.5568, 0.4957, 0.557, 0.496, 0.4397, 0.5014, 0.5566, 0.4955, 0.5568, 0.4957, 0.4397, 0.5014, 0.5563, 0.4953, 0.5566, 0.4955, 0.4397, 0.5014, 0.5561, 0.4952, 0.5563, 0.4953, 0.4397, 0.5014, 0.5558, 0.495, 0.5561, 0.4952, 0.4397, 0.5014, 0.5555, 0.4949, 0.5558, 0.495, 0.4397, 0.5014, 0.5552, 0.4947, 0.5555, 0.4949, 0.4397, 0.5014, 0.5549, 0.4946, 0.5552, 0.4947, 0.5549, 0.4946, 0.4397, 0.5014, 0.5546, 0.4945, 0.8795, 0.3823, 0.9865, 0.0, 0.9865, 0.3823, 0.9865, 0.0, 0.8795, 0.3823, 0.8795, 0.0, 0.8795, 0.0, 0.4397, 0.04004, 0.4397, 0.0, 0.4397, 0.04004, 0.8795, 0.0, 0.8795, 0.04004, 0.4397, 0.5014, 0.7182, 0.5317, 0.4397, 0.5424, 0.4397, 0.5014, 0.7165, 0.5014, 0.7182, 0.5317, 0.4397, 0.5014, 0.7164, 0.4995, 0.7165, 0.5014, 0.4397, 0.5014, 0.7159, 0.4977, 0.7164, 0.4995, 0.4397, 0.005059, 0.0, 0.006932, 0.0, 0.005059, 0.0, 0.006932, 0.4397, 0.005059, 0.4397, 0.006932, 0.7238, 0.4977, 1.0, 0.5014, 0.7234, 0.4995, 0.8822, 0.4967, 1.0, 0.5014, 0.7238, 0.4977, 0.8824, 0.4964, 1.0, 0.5014, 0.8822, 0.4967, 0.8825, 0.4962, 1.0, 0.5014, 0.8824, 0.4964, 0.8827, 0.496, 1.0, 0.5014, 0.8825, 0.4962, 0.8829, 0.4957, 1.0, 0.5014, 0.8827, 0.496, 0.8832, 0.4955, 1.0, 0.5014, 0.8829, 0.4957, 0.8834, 0.4953, 1.0, 0.5014, 0.8832, 0.4955, 0.8837, 0.4952, 1.0, 0.5014, 0.8834, 0.4953, 0.884, 0.495, 1.0, 0.5014, 0.8837, 0.4952, 0.8842, 0.4949, 1.0, 0.5014, 0.884, 0.495, 0.8845, 0.4947, 1.0, 0.5014, 0.8842, 0.4949, 0.8848, 0.4946, 1.0, 0.5014, 0.8845, 0.4947, 1.0, 0.5014, 0.8848, 0.4946, 0.8851, 0.4945, 0.9868, 0.0, 0.9865, 0.3823, 0.9865, 0.0, 0.9865, 0.3823, 0.9868, 0.0, 0.9868, 0.3823, 0.9872, 0.0, 0.9868, 0.3823, 0.9868, 0.0, 0.9868, 0.3823, 0.9872, 0.0, 0.9872, 0.3823, 0.9875, 0.0, 0.9872, 0.3823, 0.9872, 0.0, 0.9872, 0.3823, 0.9875, 0.0, 0.9875, 0.3823, 0.9878, 0.0, 0.9875, 0.3823, 0.9875, 0.0, 0.9875, 0.3823, 0.9878, 0.0, 0.9878, 0.3823, 0.9881, 0.0, 0.9878, 0.3823, 0.9878, 0.0, 0.9878, 0.3823, 0.9881, 0.0, 0.9881, 0.3823, 0.9884, 0.0, 0.9881, 0.3823, 0.9881, 0.0, 0.9881, 0.3823, 0.9884, 0.0, 0.9884, 0.3823, 0.9887, 0.0, 0.9884, 0.3823, 0.9884, 0.0, 0.9884, 0.3823, 0.9887, 0.0, 0.9887, 0.3823, 0.9887, 0.0, 0.989, 0.3823, 0.9887, 0.3823, 0.989, 0.3823, 0.9887, 0.0, 0.989, 0.0, 0.989, 0.0, 0.9893, 0.3823, 0.989, 0.3823, 0.9893, 0.3823, 0.989, 0.0, 0.9893, 0.0, 0.9893, 0.0, 0.9896, 0.3823, 0.9893, 0.3823, 0.9896, 0.3823, 0.9893, 0.0, 0.9896, 0.0, 0.9923, 0.0, 0.9926, 0.3823, 0.9923, 0.3823, 0.9926, 0.3823, 0.9923, 0.0, 0.9926, 0.0, 0.9926, 0.0, 0.9929, 0.3823, 0.9926, 0.3823, 0.9929, 0.3823, 0.9926, 0.0, 0.9929, 0.0, 0.9923, 0.3823, 0.992, 0.0, 0.9923, 0.0, 0.992, 0.0, 0.9923, 0.3823, 0.992, 0.3823, 0.7238, 0.4977, 0.882, 0.4964, 0.8822, 0.4967, 0.7238, 0.4977, 0.8818, 0.4961, 0.882, 0.4964, 0.7238, 0.4977, 0.8816, 0.4959, 0.8818, 0.4961, 0.9913, 0.0, 0.9917, 0.3823, 0.9913, 0.3823, 0.9917, 0.3823, 0.9913, 0.0, 0.9917, 0.0, 0.992, 0.0, 0.9917, 0.3823, 0.9917, 0.0, 0.9917, 0.3823, 0.992, 0.0, 0.992, 0.3823, 0.9913, 0.3823, 0.991, 0.0, 0.9913, 0.0, 0.991, 0.0, 0.9913, 0.3823, 0.991, 0.3823, 0.9907, 0.3823, 0.991, 0.0, 0.991, 0.3823, 0.991, 0.0, 0.9907, 0.3823, 0.9907, 0.0, 0.7234, 0.4995, 1.0, 0.5014, 0.7232, 0.5014, 0.7232, 0.5014, 1.0, 0.5014, 0.7216, 0.5317, 0.7216, 0.5317, 1.0, 0.5014, 1.0, 0.5424, 0.7216, 0.5317, 1.0, 0.5424, 0.7202, 0.5769, 0.7202, 0.5769, 1.0, 0.5424, 1.0, 0.9862, 0.4397, 0.04004, 0.8795, 0.4738, 0.4397, 0.4738, 0.8795, 0.4738, 0.4397, 0.04004, 0.8795, 0.04004, 0.4397, 0.5424, 0.7195, 0.5769, 0.4397, 0.9862, 0.4397, 0.5424, 0.7182, 0.5317, 0.7195, 0.5769, 0.4397, 0.03908, 0.0, 0.08431, 0.0, 0.03908, 0.0, 0.08431, 0.4397, 0.03908, 0.4397, 0.08431, 0.4397, 0.08431, 0.0, 0.1296, 0.0, 0.08431, 0.0, 0.1296, 0.4397, 0.08431, 0.4397, 0.1296, 0.7202, 0.5769, 1.0, 0.9862, 0.7199, 0.6222, 0.7199, 0.6222, 1.0, 0.9862, 0.7206, 0.6675, 0.7206, 0.6675, 1.0, 0.9862, 0.7224, 0.7127, 0.7224, 0.7127, 1.0, 0.9862, 0.7252, 0.7579, 0.7252, 0.7579, 1.0, 0.9862, 0.7291, 0.803, 0.7291, 0.803, 1.0, 0.9862, 0.7341, 0.8481, 0.7341, 0.8481, 1.0, 0.9862, 0.7401, 0.893, 0.7401, 0.893, 1.0, 0.9862, 0.7472, 0.9379, 0.7472, 0.9379, 1.0, 0.9862, 0.7553, 0.9826, 0.7553, 0.9826, 1.0, 0.9862, 0.7589, 1.0, 0.7589, 1.0, 1.0, 0.9862, 1.0, 1.0, 0.8795, 0.4738, 0.4397, 0.4873, 0.4397, 0.4738, 0.4397, 0.4873, 0.8795, 0.4738, 0.8795, 0.4873, 0.4397, 0.9862, 0.6809, 1.0, 0.4397, 1.0, 0.4397, 0.9862, 0.6844, 0.9826, 0.6809, 1.0, 0.4397, 0.9862, 0.6926, 0.9379, 0.6844, 0.9826, 0.4397, 0.9862, 0.6996, 0.893, 0.6926, 0.9379, 0.4397, 0.9862, 0.7056, 0.8481, 0.6996, 0.893, 0.4397, 0.9862, 0.7106, 0.803, 0.7056, 0.8481, 0.4397, 0.9862, 0.7145, 0.7579, 0.7106, 0.803, 0.4397, 0.9862, 0.7174, 0.7127, 0.7145, 0.7579, 0.4397, 0.9862, 0.7191, 0.6675, 0.7174, 0.7127, 0.4397, 0.9862, 0.7199, 0.6222, 0.7191, 0.6675, 0.4397, 0.9862, 0.7195, 0.5769, 0.7199, 0.6222, 0.4397, 0.1296, 0.0, 0.1748, 0.0, 0.1296, 0.0, 0.1748, 0.4397, 0.1296, 0.4397, 0.1748, 0.4397, 0.1748, 0.0, 0.2201, 0.0, 0.1748, 0.0, 0.2201, 0.4397, 0.1748, 0.4397, 0.2201, 0.4397, 0.2201, 0.0, 0.2653, 0.0, 0.2201, 0.0, 0.2653, 0.4397, 0.2201, 0.4397, 0.2653, 0.4397, 0.2653, 0.0, 0.3105, 0.0, 0.2653, 0.0, 0.3105, 0.4397, 0.2653, 0.4397, 0.3105, 0.4397, 0.3105, 0.0, 0.3556, 0.0, 0.3105, 0.0, 0.3556, 0.4397, 0.3105, 0.4397, 0.3556, 0.4397, 0.3556, 0.0, 0.4006, 0.0, 0.3556, 0.0, 0.4006, 0.4397, 0.3556, 0.4397, 0.4006, 0.4397, 0.4455, 0.0, 0.4006, 0.4397, 0.4006, 0.0, 0.4006, 0.4397, 0.4455, 0.0, 0.4455, 0.4397, 0.4455, 0.0, 0.4903, 0.0, 0.4455, 0.0, 0.4903, 0.4397, 0.4455, 0.4397, 0.4903, 0.4397, 0.4903, 0.0, 0.5077, 0.0, 0.4903, 0.0, 0.5077, 0.4397, 0.4903, 0.4397, 0.5077, 0.0, 0.5077, 0.2411, 0.8901, 0.0, 0.8901, 0.2411, 0.8901, 0.0, 0.5077, 0.2411, 0.5077, 0.0, 0.03908, 0.4397, 0.008844, 0.4397, 0.03908, 0.4397, 0.008844, 0.0, 0.03908, 0.0, 0.008844, 0.0, 0.008844, 0.4397, 0.006932, 0.4397, 0.008844, 0.4397, 0.006932, 0.0, 0.008844, 0.0, 0.006932])
me_mesh2_group3_group1_model.materials.append(mat_material_003)
me_mesh2_group3_group1_model.use_remesh_preserve_volume = False
me_mesh2_group3_group1_model.use_remesh_preserve_attributes = False
me_mesh2_group3_group1_model.use_mirror_vertex_groups = False
me_mesh2_group3_group1_model.update()
me_mesh8_group9_group1_model = bpy.data.meshes.new('Mesh8_Group9_Group1_Model')
me_mesh8_group9_group1_model.from_pydata([(0.1945, -0.183, 0.2046), (0.2139, -0.2345, 0.2046), (0.2396, -0.183, 0.2046), (0.2139, -0.2345, 0.1788), (0.2396, -0.2345, 0.1788), (0.2396, -0.183, 0.1595), (0.2396, -0.2345, 0.2046), (0.1945, -0.183, 0.1595), (-0.171, -0.183, -0.2721), (-0.1903, -0.2345, -0.2721), (-0.2161, -0.183, -0.2721), (-0.1903, -0.2345, -0.2463), (-0.2161, -0.2345, -0.2463), (-0.2161, -0.183, -0.227), (-0.2161, -0.2345, -0.2721), (-0.171, -0.183, -0.227), (-0.2161, -0.183, 0.2046), (-0.1903, -0.2345, 0.2046), (-0.171, -0.183, 0.2046), (-0.2161, -0.2345, 0.2046), (-0.2161, -0.183, 0.1595), (-0.2161, -0.2345, 0.1788), (-0.1903, -0.2345, 0.1788), (-0.171, -0.183, 0.1595), (0.2396, -0.183, -0.2721), (0.2139, -0.2345, -0.2721), (0.1945, -0.183, -0.2721), (0.2396, -0.2345, -0.2721), (0.2396, -0.183, -0.227), (0.2396, -0.2345, -0.2463), (0.2139, -0.2345, -0.2463), (0.1945, -0.183, -0.227)], [], [(0, 1, 2), (1, 0, 3), (3, 4, 1), (4, 3, 5), (4, 5, 6), (6, 1, 4), (6, 2, 1), (2, 6, 5), (5, 0, 2), (7, 0, 5), (7, 5, 3), (3, 0, 7), (8, 9, 10), (11, 9, 8), (11, 12, 9), (12, 11, 13), (12, 13, 14), (14, 9, 12), (14, 10, 9), (10, 14, 13), (10, 13, 8), (13, 15, 8), (15, 13, 11), (15, 11, 8), (16, 17, 18), (17, 16, 19), (20, 19, 16), (20, 21, 19), (21, 17, 19), (17, 21, 22), (22, 21, 20), (20, 23, 22), (22, 23, 18), (18, 17, 22), (18, 23, 20), (18, 20, 16), (24, 25, 26), (25, 24, 27), (28, 27, 24), (28, 29, 27), (29, 25, 27), (25, 29, 30), (30, 29, 28), (28, 31, 30), (30, 31, 26), (26, 25, 30), (26, 31, 28), (26, 28, 24)])
_uv = me_mesh8_group9_group1_model.uv_layers.new(name='UVMap')
_uv.uv.foreach_set('vector', [0.7778, 0.6757, 0.6944, 0.8911, 0.5833, 0.6757, 0.1944, 0.4602, 0.1944, 0.6903, 0.08334, 0.4602, 0.8889, 1.0, 0.7778, 1.0, 0.8889, 0.8905, 0.5833, 0.2301, 0.4722, 0.2301, 0.5833, 3e-06, 0.1111, 0.6903, 0.1944, 0.9058, 1.3e-05, 0.6903, 0.7778, 0.8905, 0.8889, 0.8905, 0.7778, 1.0, 0.5833, 0.8911, 0.5833, 0.6757, 0.6944, 0.8911, 1.3e-05, 0.9058, 1.3e-05, 0.6903, 0.1944, 0.9058, 0.9722, 0.5894, 0.7778, 0.781, 0.7778, 0.5894, 0.9722, 0.781, 0.7778, 0.781, 0.9722, 0.5894, 0.3889, 3e-06, 0.5833, 3e-06, 0.4722, 0.2301, 0.08334, 0.4602, 0.1944, 0.6903, 1.3e-05, 0.6903, 0.5833, 0.4456, 0.6667, 0.2301, 0.7778, 0.4456, 0.08334, 0.0, 0.1944, 0.0, 0.1944, 0.2301, 0.8889, 0.781, 1.0, 0.781, 0.8889, 0.8905, 0.3889, 0.2301, 0.2778, 0.2301, 0.3889, 3e-06, 0.6667, 0.2301, 0.5833, 0.01465, 0.7778, 0.2301, 1.0, 0.8905, 0.8889, 0.8905, 1.0, 0.781, 0.7778, 0.2301, 0.7778, 0.4456, 0.6667, 0.2301, 0.7778, 0.01465, 0.7778, 0.2301, 0.5833, 0.01465, 0.9722, 0.2063, 0.7778, 0.2063, 0.9722, 0.01465, 0.7778, 0.2063, 0.7778, 0.01465, 0.9722, 0.01465, 0.1944, 0.0, 0.3889, 3e-06, 0.2778, 0.2301, 0.0, 0.2301, 0.08334, 0.0, 0.1944, 0.2301, 0.5833, 0.4602, 0.4722, 0.6757, 0.3889, 0.4602, 0.4722, 0.6757, 0.5833, 0.4602, 0.5833, 0.6757, 0.1944, 0.9058, 0.3889, 0.6903, 0.3889, 0.9058, 0.1944, 0.9058, 0.2778, 0.6903, 0.3889, 0.6903, 1.0, 1.0, 0.8889, 0.8905, 1.0, 0.8905, 0.8889, 0.8905, 1.0, 1.0, 0.8889, 1.0, 0.08334, 0.2301, 0.1944, 0.2301, 0.1944, 0.4602, 0.1944, 0.4602, 0.0, 0.4602, 0.08334, 0.2301, 0.3056, 0.4602, 0.3889, 0.6903, 0.1944, 0.6903, 0.1944, 0.6903, 0.1944, 0.4602, 0.3056, 0.4602, 0.9722, 0.3979, 0.9722, 0.5894, 0.7778, 0.5894, 0.9722, 0.3979, 0.7778, 0.5894, 0.7778, 0.3979, 0.3889, 0.8911, 0.5, 0.6757, 0.5833, 0.8911, 0.5, 0.6757, 0.3889, 0.8911, 0.3889, 0.6757, 0.5833, 0.6757, 0.7778, 0.4602, 0.7778, 0.6757, 0.5833, 0.6757, 0.6667, 0.4602, 0.7778, 0.4602, 0.7778, 0.781, 0.8889, 0.8905, 0.7778, 0.8905, 0.8889, 0.8905, 0.7778, 0.781, 0.8889, 0.781, 0.5, 0.4602, 0.3889, 0.4602, 0.3889, 0.2301, 0.3889, 0.2301, 0.5833, 0.2301, 0.5, 0.4602, 0.2778, 0.4602, 0.1944, 0.2301, 0.3889, 0.2301, 0.3889, 0.2301, 0.3889, 0.4602, 0.2778, 0.4602, 0.9722, 0.3979, 0.7778, 0.3979, 0.7778, 0.2063, 0.9722, 0.3979, 0.7778, 0.2063, 0.9722, 0.2063])
me_mesh8_group9_group1_model.materials.append(mat_material_006)
me_mesh8_group9_group1_model.use_remesh_preserve_volume = False
me_mesh8_group9_group1_model.use_remesh_preserve_attributes = False
me_mesh8_group9_group1_model.use_mirror_vertex_groups = False
me_mesh8_group9_group1_model.update()
me_mesh9_group10_group1_model = bpy.data.meshes.new('Mesh9_Group10_Group1_Model')
me_mesh9_group10_group1_model.from_pydata([(-0.1682, -0.1868, -0.2812), (-0.2198, -0.1867, -0.2815), (-0.1682, -0.1867, -0.2815), (-0.2198, -0.1868, -0.2812), (-0.1682, -0.1868, -0.2438), (-0.2198, -0.1868, -0.2438), (-0.2198, -0.1868, 0.175), (-0.1682, -0.1868, 0.175), (-0.1682, 0.0801, -0.2417), (-0.1682, 0.07668, -0.2568), (-0.1682, 0.07378, -0.2696), (-0.1682, 0.07328, -0.2714), (-0.1682, 0.07258, -0.2731), (-0.1682, 0.07168, -0.2747), (-0.1682, 0.07062, -0.2762), (-0.1682, 0.06939, -0.2776), (-0.1682, 0.06802, -0.2788), (-0.1682, 0.06651, -0.2799), (-0.1682, 0.0649, -0.2808), (-0.1682, 0.0632, -0.2815), (-0.1682, -0.1867, -0.2817), (-0.1682, -0.1866, -0.2818), (-0.1682, -0.1865, -0.2819), (-0.1682, 0.06142, -0.282), (-0.1682, -0.1864, -0.2821), (-0.1682, -0.1863, -0.2822), (-0.1682, -0.1862, -0.2822), (-0.1682, 0.05961, -0.2823), (-0.1682, -0.186, -0.2823), (-0.1682, -0.1859, -0.2824), (-0.1682, -0.1856, -0.2824), (-0.1682, 0.05777, -0.2824), (-0.2198, 0.05777, -0.2824), (-0.2198, -0.1856, -0.2824), (-0.2198, -0.1859, -0.2824), (-0.2198, -0.186, -0.2823), (-0.2198, -0.1862, -0.2822), (-0.2198, -0.1863, -0.2822), (-0.2198, -0.1864, -0.2821), (-0.2198, -0.1865, -0.2819), (-0.2198, -0.1866, -0.2818), (-0.2198, -0.1867, -0.2817), (-0.2198, 0.0632, -0.2815), (-0.2198, 0.06142, -0.282), (-0.2198, 0.05961, -0.2823), (-0.2198, 0.0649, -0.2808), (-0.2198, 0.06651, -0.2799), (-0.2198, 0.06802, -0.2788), (-0.2198, 0.06939, -0.2776), (-0.2198, 0.07062, -0.2762), (-0.2198, 0.07168, -0.2747), (-0.2198, 0.07258, -0.2731), (-0.2198, 0.07328, -0.2714), (-0.2198, 0.07378, -0.2696), (-0.2198, 0.07668, -0.2568), (-0.2198, 0.0801, -0.2417), (-0.2198, 0.08862, -0.2008), (-0.2198, 0.09644, -0.1598), (-0.2198, 0.1036, -0.1186), (-0.2198, 0.11, -0.0774), (-0.2198, 0.1157, -0.03604), (-0.2198, 0.1208, 0.005417), (-0.2198, 0.1251, 0.04695), (-0.2198, 0.1287, 0.08855), (-0.2198, 0.1316, 0.1302), (-0.2198, 0.1338, 0.1719), (-0.2198, 0.1349, 0.2016), (-0.2198, -0.1868, 0.2068), (-0.1682, -0.1868, 0.2068), (-0.1682, 0.1349, 0.2016), (-0.1682, 0.1338, 0.1719), (-0.1682, 0.1316, 0.1302), (-0.1682, 0.1287, 0.08855), (-0.1682, 0.1251, 0.04695), (-0.1682, 0.1208, 0.005417), (-0.1682, 0.1157, -0.03604), (-0.1682, 0.11, -0.0774), (-0.1682, 0.1036, -0.1186), (-0.1682, 0.09644, -0.1598), (-0.1682, 0.08862, -0.2008), (-0.2198, 0.1348, 0.2031), (-0.1682, 0.1348, 0.2031), (-0.1682, 0.1346, 0.2046), (-0.2198, 0.1346, 0.2046), (-0.2198, 0.1341, 0.2061), (-0.2198, 0.1335, 0.2076), (-0.2198, -0.1867, 0.2077), (-0.1682, -0.1867, 0.2077), (-0.1682, 0.1335, 0.2076), (-0.1682, 0.1341, 0.2061), (-0.1682, 0.1326, 0.2089), (-0.2198, 0.1326, 0.2089), (-0.2198, -0.1866, 0.2086), (-0.1682, -0.1866, 0.2086), (-0.1682, -0.1863, 0.2094), (-0.1682, 0.1316, 0.2101), (-0.2198, 0.1316, 0.2101), (-0.2198, -0.1863, 0.2094), (-0.2198, -0.1859, 0.2102), (-0.1682, -0.1859, 0.2102), (-0.1682, 0.1305, 0.2111), (-0.2198, 0.1305, 0.2111), (-0.2198, -0.1854, 0.2109), (-0.1682, -0.1854, 0.2109), (-0.1682, -0.1848, 0.2116), (-0.1682, 0.1292, 0.212), (-0.2198, 0.1292, 0.212), (-0.2198, -0.1848, 0.2116), (-0.2198, -0.1841, 0.2122), (-0.1682, -0.1841, 0.2122), (-0.1682, 0.1278, 0.2127), (-0.2198, 0.1278, 0.2127), (-0.2198, -0.1834, 0.2127), (-0.1682, -0.1834, 0.2127), (-0.1682, 0.1263, 0.2132), (-0.2198, 0.1263, 0.2132), (-0.2198, -0.1826, 0.2131), (-0.1682, -0.1826, 0.2131), (-0.1682, -0.1817, 0.2134), (-0.1682, 0.1248, 0.2135), (-0.2198, 0.1248, 0.2135), (-0.2198, -0.1817, 0.2134), (-0.2198, -0.1808, 0.2136), (-0.1682, -0.1808, 0.2136), (-0.1682, 0.1232, 0.2136), (-0.2198, 0.1232, 0.2136), (-0.2198, -0.18, 0.2136), (-0.1682, -0.18, 0.2136)], [], [(0, 1, 2), (1, 0, 3), (3, 0, 4), (3, 4, 5), (4, 6, 5), (6, 4, 7), (4, 8, 7), (4, 9, 8), (4, 10, 9), (4, 11, 10), (4, 12, 11), (4, 13, 12), (4, 14, 13), (4, 15, 14), (4, 16, 15), (4, 17, 16), (4, 18, 17), (0, 18, 4), (0, 19, 18), (19, 0, 2), (20, 19, 2), (21, 19, 20), (22, 19, 21), (22, 23, 19), (24, 23, 22), (25, 23, 24), (26, 23, 25), (26, 27, 23), (28, 27, 26), (29, 27, 28), (30, 27, 29), (27, 30, 31), (30, 32, 31), (32, 30, 33), (30, 34, 33), (34, 30, 29), (29, 35, 34), (35, 29, 28), (26, 35, 28), (35, 26, 36), (25, 36, 26), (36, 25, 37), (24, 37, 25), (37, 24, 38), (24, 39, 38), (39, 24, 22), (21, 39, 22), (39, 21, 40), (21, 41, 40), (41, 21, 20), (20, 1, 41), (1, 20, 2), (42, 41, 1), (42, 40, 41), (42, 39, 40), (43, 39, 42), (43, 38, 39), (43, 37, 38), (43, 36, 37), (44, 36, 43), (44, 35, 36), (44, 34, 35), (32, 34, 44), (34, 32, 33), (44, 31, 32), (31, 44, 27), (44, 23, 27), (23, 44, 43), (42, 23, 43), (23, 42, 19), (45, 19, 42), (19, 45, 18), (46, 18, 45), (18, 46, 17), (46, 16, 17), (16, 46, 47), (46, 5, 47), (45, 5, 46), (45, 3, 5), (42, 3, 45), (42, 1, 3), (47, 5, 48), (48, 5, 49), (49, 5, 50), (50, 5, 51), (51, 5, 52), (52, 5, 53), (53, 5, 54), (54, 5, 55), (55, 5, 6), (55, 6, 56), (56, 6, 57), (57, 6, 58), (58, 6, 59), (59, 6, 60), (60, 6, 61), (61, 6, 62), (62, 6, 63), (63, 6, 64), (64, 6, 65), (65, 6, 66), (66, 6, 67), (7, 67, 6), (67, 7, 68), (7, 69, 68), (7, 70, 69), (7, 71, 70), (7, 72, 71), (7, 73, 72), (7, 74, 73), (7, 75, 74), (7, 76, 75), (7, 77, 76), (7, 78, 77), (7, 79, 78), (7, 8, 79), (8, 56, 79), (56, 8, 55), (9, 55, 8), (55, 9, 54), (9, 53, 54), (53, 9, 10), (11, 53, 10), (53, 11, 52), (12, 52, 11), (52, 12, 51), (13, 51, 12), (51, 13, 50), (13, 49, 50), (49, 13, 14), (14, 48, 49), (48, 14, 15), (16, 48, 15), (48, 16, 47), (56, 78, 79), (78, 56, 57), (57, 77, 78), (77, 57, 58), (59, 77, 58), (77, 59, 76), (60, 76, 59), (76, 60, 75), (60, 74, 75), (74, 60, 61), (61, 73, 74), (73, 61, 62), (63, 73, 62), (73, 63, 72), (63, 71, 72), (71, 63, 64), (64, 70, 71), (70, 64, 65), (66, 70, 65), (70, 66, 69), (80, 69, 66), (69, 80, 81), (80, 82, 81), (82, 80, 83), (80, 67, 83), (66, 67, 80), (83, 67, 84), (84, 67, 85), (85, 67, 86), (68, 86, 67), (86, 68, 87), (68, 88, 87), (68, 89, 88), (68, 82, 89), (68, 81, 82), (68, 69, 81), (83, 89, 82), (89, 83, 84), (84, 88, 89), (88, 84, 85), (85, 90, 88), (90, 85, 91), (85, 86, 91), (91, 86, 92), (86, 93, 92), (93, 86, 87), (87, 90, 93), (87, 88, 90), (93, 90, 94), (94, 90, 95), (90, 96, 95), (96, 90, 91), (91, 97, 96), (91, 92, 97), (92, 94, 97), (94, 92, 93), (94, 98, 97), (98, 94, 99), (94, 95, 99), (99, 95, 100), (96, 100, 95), (100, 96, 101), (96, 98, 101), (96, 97, 98), (101, 98, 102), (99, 102, 98), (102, 99, 103), (99, 100, 103), (103, 100, 104), (104, 100, 105), (101, 105, 100), (105, 101, 106), (101, 107, 106), (101, 102, 107), (102, 104, 107), (104, 102, 103), (104, 108, 107), (108, 104, 109), (104, 105, 109), (109, 105, 110), (105, 111, 110), (111, 105, 106), (106, 108, 111), (106, 107, 108), (111, 108, 112), (108, 113, 112), (113, 108, 109), (109, 110, 113), (113, 110, 114), (111, 114, 110), (114, 111, 115), (111, 112, 115), (115, 112, 116), (112, 117, 116), (117, 112, 113), (113, 114, 117), (117, 114, 118), (118, 114, 119), (114, 120, 119), (120, 114, 115), (115, 121, 120), (115, 116, 121), (116, 118, 121), (118, 116, 117), (118, 122, 121), (122, 118, 123), (118, 119, 123), (123, 119, 124), (120, 124, 119), (124, 120, 125), (120, 122, 125), (120, 121, 122), (125, 122, 126), (122, 127, 126), (127, 122, 123), (123, 124, 127), (125, 127, 124), (127, 125, 126)])
_uv = me_mesh9_group10_group1_model.uv_layers.new(name='UVMap')
_uv.uv.foreach_set('vector', [0.931, 0.3408, 1.0, 0.3411, 0.931, 0.3411, 1.0, 0.3411, 0.931, 0.3408, 1.0, 0.3408, 1.0, 0.3408, 0.931, 0.3408, 0.931, 0.3147, 1.0, 0.3408, 0.931, 0.3147, 1.0, 0.3147, 0.931, 0.3147, 1.0, 0.02274, 1.0, 0.3147, 1.0, 0.02274, 0.931, 0.3147, 0.931, 0.02274, 0.8619, 0.5849, 0.5043, 0.5823, 0.8619, 0.04943, 0.8619, 0.5849, 0.5089, 0.6016, 0.5043, 0.5823, 0.8619, 0.5849, 0.5128, 0.618, 0.5089, 0.6016, 0.8619, 0.5849, 0.5135, 0.6202, 0.5128, 0.618, 0.8619, 0.5849, 0.5144, 0.6224, 0.5135, 0.6202, 0.8619, 0.5849, 0.5156, 0.6245, 0.5144, 0.6224, 0.8619, 0.5849, 0.517, 0.6264, 0.5156, 0.6245, 0.8619, 0.5849, 0.5187, 0.6282, 0.517, 0.6264, 0.8619, 0.5849, 0.5205, 0.6297, 0.5187, 0.6282, 0.8619, 0.5849, 0.5225, 0.6311, 0.5205, 0.6297, 0.8619, 0.5849, 0.5247, 0.6323, 0.5225, 0.6311, 0.8619, 0.6328, 0.5247, 0.6323, 0.8619, 0.5849, 0.8619, 0.6328, 0.527, 0.6332, 0.5247, 0.6323, 0.527, 0.6332, 0.8619, 0.6328, 0.8618, 0.6332, 0.8618, 0.6334, 0.527, 0.6332, 0.8618, 0.6332, 0.8617, 0.6335, 0.527, 0.6332, 0.8618, 0.6334, 0.8616, 0.6337, 0.527, 0.6332, 0.8617, 0.6335, 0.8616, 0.6337, 0.5294, 0.6338, 0.527, 0.6332, 0.8614, 0.6339, 0.5294, 0.6338, 0.8616, 0.6337, 0.8613, 0.634, 0.5294, 0.6338, 0.8614, 0.6339, 0.8611, 0.6341, 0.5294, 0.6338, 0.8613, 0.634, 0.8611, 0.6341, 0.5318, 0.6342, 0.5294, 0.6338, 0.8609, 0.6342, 0.5318, 0.6342, 0.8611, 0.6341, 0.8607, 0.6343, 0.5318, 0.6342, 0.8609, 0.6342, 0.8603, 0.6343, 0.5318, 0.6342, 0.8607, 0.6343, 0.5318, 0.6342, 0.8603, 0.6343, 0.5343, 0.6343, 0.931, 0.343, 1.0, 0.6039, 0.931, 0.6039, 1.0, 0.6039, 0.931, 0.343, 1.0, 0.343, 0.931, 0.343, 1.0, 0.3426, 1.0, 0.343, 1.0, 0.3426, 0.931, 0.343, 0.931, 0.3426, 0.931, 0.3426, 1.0, 0.3424, 1.0, 0.3426, 1.0, 0.3424, 0.931, 0.3426, 0.931, 0.3424, 0.931, 0.3422, 1.0, 0.3424, 0.931, 0.3424, 1.0, 0.3424, 0.931, 0.3422, 1.0, 0.3422, 0.931, 0.342, 1.0, 0.3422, 0.931, 0.3422, 1.0, 0.3422, 0.931, 0.342, 1.0, 0.342, 0.931, 0.3418, 1.0, 0.342, 0.931, 0.342, 1.0, 0.342, 0.931, 0.3418, 1.0, 0.3418, 0.931, 0.3418, 1.0, 0.3416, 1.0, 0.3418, 1.0, 0.3416, 0.931, 0.3418, 0.931, 0.3416, 0.931, 0.3414, 1.0, 0.3416, 0.931, 0.3416, 1.0, 0.3416, 0.931, 0.3414, 1.0, 0.3414, 0.931, 0.3414, 1.0, 0.3413, 1.0, 0.3414, 1.0, 0.3413, 0.931, 0.3414, 0.931, 0.3413, 0.931, 0.3413, 1.0, 0.3411, 1.0, 0.3413, 1.0, 0.3411, 0.931, 0.3413, 0.931, 0.3411, 0.3349, 0.6332, 0.000126, 0.6334, 5.9e-05, 0.6332, 0.3349, 0.6332, 0.000221, 0.6335, 0.000126, 0.6334, 0.3349, 0.6332, 0.000343, 0.6337, 0.000221, 0.6335, 0.3325, 0.6338, 0.000343, 0.6337, 0.3349, 0.6332, 0.3325, 0.6338, 0.000486, 0.6339, 0.000343, 0.6337, 0.3325, 0.6338, 0.000649, 0.634, 0.000486, 0.6339, 0.3325, 0.6338, 0.000825, 0.6341, 0.000649, 0.634, 0.3301, 0.6342, 0.000825, 0.6341, 0.3325, 0.6338, 0.3301, 0.6342, 0.001021, 0.6342, 0.000825, 0.6341, 0.3301, 0.6342, 0.001223, 0.6343, 0.001021, 0.6342, 0.3276, 0.6343, 0.001223, 0.6343, 0.3301, 0.6342, 0.001223, 0.6343, 0.3276, 0.6343, 0.001651, 0.6343, 1.0, 0.6058, 0.931, 0.6039, 1.0, 0.6039, 0.931, 0.6039, 1.0, 0.6058, 0.931, 0.6058, 1.0, 0.6058, 0.931, 0.6075, 0.931, 0.6058, 0.931, 0.6075, 1.0, 0.6058, 1.0, 0.6075, 1.0, 0.609, 0.931, 0.6075, 1.0, 0.6075, 0.931, 0.6075, 1.0, 0.609, 0.931, 0.609, 1.0, 0.6104, 0.931, 0.609, 1.0, 0.609, 0.931, 0.609, 1.0, 0.6104, 0.931, 0.6104, 0.931, 0.001179, 0.8619, 0.0, 0.931, 0.0, 0.8619, 0.0, 0.931, 0.001179, 0.8619, 0.001179, 0.931, 0.001179, 0.8619, 0.002577, 0.8619, 0.001179, 0.8619, 0.002577, 0.931, 0.001179, 0.931, 0.002577, 0.3394, 0.6311, 0.0, 0.5849, 0.3414, 0.6297, 0.3372, 0.6323, 0.0, 0.5849, 0.3394, 0.6311, 0.3372, 0.6323, 0.0, 0.6328, 0.0, 0.5849, 0.3349, 0.6332, 0.0, 0.6328, 0.3372, 0.6323, 0.3349, 0.6332, 5.9e-05, 0.6332, 0.0, 0.6328, 0.3414, 0.6297, 0.0, 0.5849, 0.3432, 0.6282, 0.3432, 0.6282, 0.0, 0.5849, 0.3449, 0.6264, 0.3449, 0.6264, 0.0, 0.5849, 0.3463, 0.6245, 0.3463, 0.6245, 0.0, 0.5849, 0.3475, 0.6224, 0.3475, 0.6224, 0.0, 0.5849, 0.3484, 0.6202, 0.3484, 0.6202, 0.0, 0.5849, 0.3491, 0.618, 0.3491, 0.618, 0.0, 0.5849, 0.353, 0.6016, 0.353, 0.6016, 0.0, 0.5849, 0.3576, 0.5823, 0.3576, 0.5823, 0.0, 0.5849, 0.0, 0.04943, 0.3576, 0.5823, 0.0, 0.04943, 0.369, 0.53, 0.369, 0.53, 0.0, 0.04943, 0.3795, 0.4775, 0.3795, 0.4775, 0.0, 0.04943, 0.389, 0.4249, 0.389, 0.4249, 0.0, 0.04943, 0.3976, 0.3722, 0.3976, 0.3722, 0.0, 0.04943, 0.4053, 0.3193, 0.4053, 0.3193, 0.0, 0.04943, 0.412, 0.2663, 0.412, 0.2663, 0.0, 0.04943, 0.4178, 0.2131, 0.4178, 0.2131, 0.0, 0.04943, 0.4227, 0.16, 0.4227, 0.16, 0.0, 0.04943, 0.4266, 0.1067, 0.4266, 0.1067, 0.0, 0.04943, 0.4295, 0.05337, 0.4295, 0.05337, 0.0, 0.04943, 0.431, 0.01543, 0.431, 0.01543, 0.0, 0.04943, 0.0, 0.008748, 0.931, 0.02274, 1.0, 0.000557, 1.0, 0.02274, 1.0, 0.000557, 0.931, 0.02274, 0.931, 0.000557, 0.8619, 0.04943, 0.431, 0.01543, 0.8619, 0.008748, 0.8619, 0.04943, 0.4324, 0.05337, 0.431, 0.01543, 0.8619, 0.04943, 0.4353, 0.1067, 0.4324, 0.05337, 0.8619, 0.04943, 0.4392, 0.16, 0.4353, 0.1067, 0.8619, 0.04943, 0.4441, 0.2131, 0.4392, 0.16, 0.8619, 0.04943, 0.4499, 0.2663, 0.4441, 0.2131, 0.8619, 0.04943, 0.4566, 0.3193, 0.4499, 0.2663, 0.8619, 0.04943, 0.4643, 0.3722, 0.4566, 0.3193, 0.8619, 0.04943, 0.4729, 0.4249, 0.4643, 0.3722, 0.8619, 0.04943, 0.4825, 0.4775, 0.4729, 0.4249, 0.8619, 0.04943, 0.4929, 0.53, 0.4825, 0.4775, 0.8619, 0.04943, 0.5043, 0.5823, 0.4929, 0.53, 0.8619, 0.05031, 0.931, 0.1027, 0.8619, 0.1027, 0.931, 0.1027, 0.8619, 0.05031, 0.931, 0.05031, 0.8619, 0.0309, 0.931, 0.05031, 0.8619, 0.05031, 0.931, 0.05031, 0.8619, 0.0309, 0.931, 0.0309, 0.8619, 0.0309, 0.931, 0.01447, 0.931, 0.0309, 0.931, 0.01447, 0.8619, 0.0309, 0.8619, 0.01447, 0.8619, 0.01219, 0.931, 0.01447, 0.8619, 0.01447, 0.931, 0.01447, 0.8619, 0.01219, 0.931, 0.01219, 0.8619, 0.009996, 0.931, 0.01219, 0.8619, 0.01219, 0.931, 0.01219, 0.8619, 0.009996, 0.931, 0.009996, 0.8619, 0.007907, 0.931, 0.009996, 0.8619, 0.009996, 0.931, 0.009996, 0.8619, 0.007907, 0.931, 0.007907, 0.8619, 0.007907, 0.931, 0.005966, 0.931, 0.007907, 0.931, 0.005966, 0.8619, 0.007907, 0.8619, 0.005966, 0.8619, 0.005966, 0.931, 0.00418, 0.931, 0.005966, 0.931, 0.00418, 0.8619, 0.005966, 0.8619, 0.00418, 0.8619, 0.002577, 0.931, 0.00418, 0.8619, 0.00418, 0.931, 0.00418, 0.8619, 0.002577, 0.931, 0.002577, 0.931, 0.1027, 0.8619, 0.1554, 0.8619, 0.1027, 0.8619, 0.1554, 0.931, 0.1027, 0.931, 0.1554, 0.931, 0.1554, 0.8619, 0.2081, 0.8619, 0.1554, 0.8619, 0.2081, 0.931, 0.1554, 0.931, 0.2081, 0.931, 0.261, 0.8619, 0.2081, 0.931, 0.2081, 0.8619, 0.2081, 0.931, 0.261, 0.8619, 0.261, 0.931, 0.314, 0.8619, 0.261, 0.931, 0.261, 0.8619, 0.261, 0.931, 0.314, 0.8619, 0.314, 0.931, 0.314, 0.8619, 0.3671, 0.8619, 0.314, 0.8619, 0.3671, 0.931, 0.314, 0.931, 0.3671, 0.931, 0.3671, 0.8619, 0.4203, 0.8619, 0.3671, 0.8619, 0.4203, 0.931, 0.3671, 0.931, 0.4203, 0.931, 0.4736, 0.8619, 0.4203, 0.931, 0.4203, 0.8619, 0.4203, 0.931, 0.4736, 0.8619, 0.4736, 0.931, 0.4736, 0.8619, 0.5269, 0.8619, 0.4736, 0.8619, 0.5269, 0.931, 0.4736, 0.931, 0.5269, 0.931, 0.5269, 0.8619, 0.5802, 0.8619, 0.5269, 0.8619, 0.5802, 0.931, 0.5269, 0.931, 0.5802, 0.931, 0.6182, 0.8619, 0.5802, 0.931, 0.5802, 0.8619, 0.5802, 0.931, 0.6182, 0.8619, 0.6182, 0.931, 0.6202, 0.8619, 0.6182, 0.931, 0.6182, 0.8619, 0.6182, 0.931, 0.6202, 0.8619, 0.6202, 0.931, 0.6202, 0.8619, 0.6221, 0.8619, 0.6202, 0.8619, 0.6221, 0.931, 0.6202, 0.931, 0.6221, 0.4309, 0.01344, 0.0, 0.008748, 0.4305, 0.01148, 0.431, 0.01543, 0.0, 0.008748, 0.4309, 0.01344, 0.4305, 0.01148, 0.0, 0.008748, 0.4299, 0.009571, 0.4299, 0.009571, 0.0, 0.008748, 0.4291, 0.007761, 0.4291, 0.007761, 0.0, 0.008748, 8.2e-05, 0.007606, 0.931, 0.000557, 1.0, 0.0, 1.0, 0.000557, 1.0, 0.0, 0.931, 0.000557, 0.931, 0.0, 0.8619, 0.008748, 0.4329, 0.007761, 0.8618, 0.007606, 0.8619, 0.008748, 0.432, 0.009571, 0.4329, 0.007761, 0.8619, 0.008748, 0.4314, 0.01148, 0.432, 0.009571, 0.8619, 0.008748, 0.431, 0.01344, 0.4314, 0.01148, 0.8619, 0.008748, 0.431, 0.01543, 0.431, 0.01344, 0.931, 0.6221, 0.8619, 0.624, 0.8619, 0.6221, 0.8619, 0.624, 0.931, 0.6221, 0.931, 0.624, 0.931, 0.624, 0.8619, 0.6258, 0.8619, 0.624, 0.8619, 0.6258, 0.931, 0.624, 0.931, 0.6258, 0.931, 0.6258, 0.8619, 0.6275, 0.8619, 0.6258, 0.8619, 0.6275, 0.931, 0.6258, 0.931, 0.6275, 0.4291, 0.007761, 8.2e-05, 0.007606, 0.4279, 0.006077, 0.4279, 0.006077, 8.2e-05, 0.007606, 0.000313, 0.006485, 1.0, 1.0, 0.931, 0.9995, 1.0, 0.9995, 0.931, 0.9995, 1.0, 1.0, 0.931, 1.0, 0.8618, 0.007606, 0.434, 0.006077, 0.8616, 0.006485, 0.8618, 0.007606, 0.4329, 0.007761, 0.434, 0.006077, 0.8616, 0.006485, 0.434, 0.006077, 0.8612, 0.005399, 0.8612, 0.005399, 0.434, 0.006077, 0.4353, 0.004555, 0.8619, 0.6275, 0.931, 0.629, 0.8619, 0.629, 0.931, 0.629, 0.8619, 0.6275, 0.931, 0.6275, 0.4279, 0.006077, 0.000699, 0.005399, 0.4266, 0.004555, 0.4279, 0.006077, 0.000313, 0.006485, 0.000699, 0.005399, 1.0, 0.9995, 0.931, 0.9988, 1.0, 0.9988, 0.931, 0.9988, 1.0, 0.9995, 0.931, 0.9995, 0.931, 0.9988, 1.0, 0.998, 1.0, 0.9988, 1.0, 0.998, 0.931, 0.9988, 0.931, 0.998, 0.8612, 0.005399, 0.4353, 0.004555, 0.8607, 0.004372, 0.8607, 0.004372, 0.4353, 0.004555, 0.4369, 0.003216, 0.931, 0.629, 0.8619, 0.6303, 0.8619, 0.629, 0.8619, 0.6303, 0.931, 0.629, 0.931, 0.6303, 0.4266, 0.004555, 0.00123, 0.004372, 0.425, 0.003216, 0.4266, 0.004555, 0.000699, 0.005399, 0.00123, 0.004372, 0.425, 0.003216, 0.00123, 0.004372, 0.001897, 0.003423, 0.931, 0.998, 1.0, 0.9971, 1.0, 0.998, 1.0, 0.9971, 0.931, 0.998, 0.931, 0.9971, 0.8607, 0.004372, 0.4369, 0.003216, 0.86, 0.003423, 0.86, 0.003423, 0.4369, 0.003216, 0.8592, 0.002563, 0.8592, 0.002563, 0.4369, 0.003216, 0.4386, 0.002084, 1.0, 0.6104, 0.931, 0.6116, 0.931, 0.6104, 0.931, 0.6116, 1.0, 0.6104, 1.0, 0.6116, 0.425, 0.003216, 0.002685, 0.002563, 0.4233, 0.002084, 0.425, 0.003216, 0.001897, 0.003423, 0.002685, 0.002563, 1.0, 0.9971, 0.931, 0.9962, 1.0, 0.9962, 0.931, 0.9962, 1.0, 0.9971, 0.931, 0.9971, 0.931, 0.9962, 1.0, 0.9951, 1.0, 0.9962, 1.0, 0.9951, 0.931, 0.9962, 0.931, 0.9951, 0.8592, 0.002563, 0.4386, 0.002084, 0.8583, 0.001807, 0.8583, 0.001807, 0.4386, 0.002084, 0.4405, 0.001184, 0.931, 0.6116, 1.0, 0.613, 0.931, 0.613, 1.0, 0.613, 0.931, 0.6116, 1.0, 0.6116, 0.4233, 0.002084, 0.003586, 0.001807, 0.4215, 0.001184, 0.4233, 0.002084, 0.002685, 0.002563, 0.003586, 0.001807, 0.4215, 0.001184, 0.003586, 0.001807, 0.004585, 0.00117, 1.0, 0.9951, 0.931, 0.994, 1.0, 0.994, 0.931, 0.994, 1.0, 0.9951, 0.931, 0.9951, 0.8583, 0.001807, 0.4405, 0.001184, 0.8573, 0.00117, 0.8573, 0.00117, 0.4405, 0.001184, 0.4424, 0.000531, 1.0, 0.613, 0.931, 0.6147, 0.931, 0.613, 0.931, 0.6147, 1.0, 0.613, 1.0, 0.6147, 0.4215, 0.001184, 0.004585, 0.00117, 0.4195, 0.000531, 0.4195, 0.000531, 0.004585, 0.00117, 0.00566, 0.000665, 1.0, 0.994, 0.931, 0.9929, 1.0, 0.9929, 0.931, 0.9929, 1.0, 0.994, 0.931, 0.994, 0.8573, 0.00117, 0.4424, 0.000531, 0.8562, 0.000665, 0.8562, 0.000665, 0.4424, 0.000531, 0.8551, 0.000299, 0.8551, 0.000299, 0.4424, 0.000531, 0.4445, 0.000134, 0.931, 0.6147, 1.0, 0.6164, 0.931, 0.6164, 1.0, 0.6164, 0.931, 0.6147, 1.0, 0.6147, 0.4195, 0.000531, 0.006794, 0.000299, 0.4174, 0.000134, 0.4195, 0.000531, 0.00566, 0.000665, 0.006794, 0.000299, 1.0, 0.9929, 0.931, 0.9918, 1.0, 0.9918, 0.931, 0.9918, 1.0, 0.9929, 0.931, 0.9929, 0.931, 0.9918, 1.0, 0.9906, 1.0, 0.9918, 1.0, 0.9906, 0.931, 0.9918, 0.931, 0.9906, 0.8551, 0.000299, 0.4445, 0.000134, 0.8539, 7.4e-05, 0.8539, 7.4e-05, 0.4445, 0.000134, 0.4466, 0.0, 1.0, 0.6164, 0.931, 0.6183, 0.931, 0.6164, 0.931, 0.6183, 1.0, 0.6164, 1.0, 0.6183, 0.4174, 0.000134, 0.007969, 7.4e-05, 0.4154, 0.0, 0.4174, 0.000134, 0.006794, 0.000299, 0.007969, 7.4e-05, 0.4154, 0.0, 0.007969, 7.4e-05, 0.009165, 0.0, 1.0, 0.9906, 0.931, 0.9895, 1.0, 0.9895, 0.931, 0.9895, 1.0, 0.9906, 0.931, 0.9906, 0.8539, 7.4e-05, 0.4466, 0.0, 0.8527, 0.0, 1.0, 0.6183, 0.931, 0.9895, 0.931, 0.6183, 0.931, 0.9895, 1.0, 0.6183, 1.0, 0.9895])
me_mesh9_group10_group1_model.materials.append(mat_material_007)
me_mesh9_group10_group1_model.use_remesh_preserve_volume = False
me_mesh9_group10_group1_model.use_remesh_preserve_attributes = False
me_mesh9_group10_group1_model.use_mirror_vertex_groups = False
me_mesh9_group10_group1_model.update()

# ---- objects
ob_mesh5_group6_group1_model = bpy.data.objects.new('Mesh5_Group6_Group1_Model', me_mesh5_group6_group1_model)
ob_mesh4_group5_group1_model = bpy.data.objects.new('Mesh4_Group5_Group1_Model', me_mesh4_group5_group1_model)
ob_mesh2_group3_group1_model = bpy.data.objects.new('Mesh2_Group3_Group1_Model', me_mesh2_group3_group1_model)
ob_mesh8_group9_group1_model = bpy.data.objects.new('Mesh8_Group9_Group1_Model', me_mesh8_group9_group1_model)
ob_mesh9_group10_group1_model = bpy.data.objects.new('Mesh9_Group10_Group1_Model', me_mesh9_group10_group1_model)
ob_lamp = bpy.data.objects.new('Lamp', light_lamp)
ob_camera = bpy.data.objects.new('Camera', cam_camera)

# ---- transforms, parenting, visibility, modifiers, constraints
ob_mesh5_group6_group1_model.location = (0.0, 0.0, 0.0)
ob_mesh5_group6_group1_model.rotation_euler = (1.571, 0.0, 5.245)
ob_mesh5_group6_group1_model.lineart.crease_threshold = 0.0
ob_mesh4_group5_group1_model.parent = ob_mesh5_group6_group1_model
ob_mesh4_group5_group1_model.matrix_parent_inverse = Matrix(((1.0, 0.0, 0.0, 0.0), (0.0, -1.629e-07, 1.0, 0.0), (0.0, -1.0, -1.629e-07, 0.0), (0.0, 0.0, 0.0, 1.0)))
ob_mesh4_group5_group1_model.location = (0.0, 0.0, 0.0)
ob_mesh4_group5_group1_model.rotation_euler = (1.571, -0.0, 0.0)
ob_mesh4_group5_group1_model.lineart.crease_threshold = 0.0
ob_mesh2_group3_group1_model.parent = ob_mesh5_group6_group1_model
ob_mesh2_group3_group1_model.matrix_parent_inverse = Matrix(((1.0, 0.0, 0.0, 0.0), (0.0, -1.629e-07, 1.0, 0.0), (0.0, -1.0, -1.629e-07, 0.0), (0.0, 0.0, 0.0, 1.0)))
ob_mesh2_group3_group1_model.location = (0.0, 0.0, 0.0)
ob_mesh2_group3_group1_model.rotation_euler = (1.571, -0.0, 0.0)
ob_mesh2_group3_group1_model.lineart.crease_threshold = 0.0
ob_mesh8_group9_group1_model.parent = ob_mesh5_group6_group1_model
ob_mesh8_group9_group1_model.matrix_parent_inverse = Matrix(((1.0, 0.0, 0.0, 0.0), (0.0, -1.629e-07, 1.0, 0.0), (0.0, -1.0, -1.629e-07, 0.0), (0.0, 0.0, 0.0, 1.0)))
ob_mesh8_group9_group1_model.location = (0.0, 0.0, 0.0)
ob_mesh8_group9_group1_model.rotation_euler = (1.571, -0.0, 0.0)
ob_mesh8_group9_group1_model.lineart.crease_threshold = 0.0
ob_mesh9_group10_group1_model.parent = ob_mesh5_group6_group1_model
ob_mesh9_group10_group1_model.matrix_parent_inverse = Matrix(((1.0, 0.0, 0.0, 0.0), (0.0, -1.629e-07, 1.0, 0.0), (0.0, -1.0, -1.629e-07, 0.0), (0.0, 0.0, 0.0, 1.0)))
ob_mesh9_group10_group1_model.location = (0.0, 0.0, 0.0)
ob_mesh9_group10_group1_model.rotation_euler = (1.571, -0.0, 0.0)
ob_mesh9_group10_group1_model.lineart.crease_threshold = 0.0
ob_lamp.location = (-0.4624, -0.6742, 0.3087)
ob_lamp.rotation_euler = (0.6503, 0.05522, 1.866)
ob_lamp.lock_rotations_4d = False
ob_lamp.empty_display_type = 'ARROWS'
ob_lamp.color = (0.0, 0.0, 0.0, 0.0)
ob_lamp.lineart.crease_threshold = 0.0
ob_camera.location = (-0.5473, -0.8121, 0.3755)
ob_camera.rotation_euler = (1.179, 0.01112, -0.5564)
ob_camera.lock_rotations_4d = False
ob_camera.empty_display_type = 'ARROWS'
ob_camera.color = (0.0, 0.0, 0.0, 0.0)
ob_camera.display_type = 'WIRE'
ob_camera.lineart.crease_threshold = 0.0

# ---- collection membership
col_collection_1.objects.link(ob_mesh5_group6_group1_model)
col_collection_1.objects.link(ob_mesh4_group5_group1_model)
col_collection_1.objects.link(ob_mesh2_group3_group1_model)
col_collection_1.objects.link(ob_mesh8_group9_group1_model)
col_collection_1.objects.link(ob_mesh9_group10_group1_model)
col_collection_1.objects.link(ob_lamp)
col_collection_1.objects.link(ob_camera)

# ---- scene / render settings (as saved in the file)
scene.camera = ob_camera
scene.frame_start = 1; scene.frame_end = 120; scene.frame_set(91)
scene.render.engine = 'CYCLES'
scene.render.resolution_x = 600
scene.render.resolution_y = 600
scene.render.dither_intensity = 0.0
scene.cycles.use_denoising = False
scene.cycles.samples = 30
scene.cycles.sampling_pattern = 'TABULATED_SOBOL'
scene.cycles.light_sampling_threshold = 0.0
scene.cycles.use_adaptive_sampling = False
scene.cycles.use_light_tree = False
scene.cycles.blur_glossy = 0.0
scene.cycles.pixel_filter_type = 'GAUSSIAN'
scene.cycles.sample_clamp_indirect = 0.0
scene.view_settings.view_transform = 'Standard'
bpy.context.view_layer.update()
